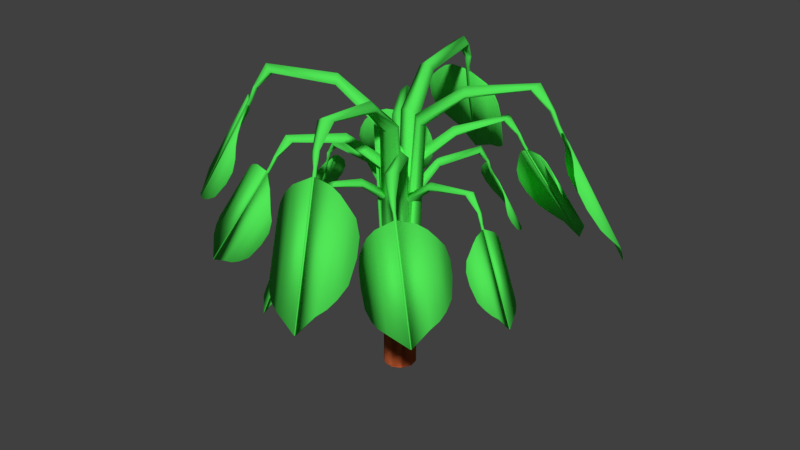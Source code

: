 # Source: Patate2.blend  (saved by Blender 2.77.0; exported with 4.5.12 LTS)
import bpy
from mathutils import Matrix  # noqa: F401  (used for matrix-valued properties, if any)

bpy.ops.wm.read_factory_settings(use_empty=True)
scene = bpy.context.scene
scene.name = 'Scene'

# ---- collections
col_collection_1 = bpy.data.collections.new('Collection 1'); scene.collection.children.link(col_collection_1)

# ---- materials (node trees are filled in below, after node groups)
mat_youngplant = bpy.data.materials.new('YoungPlant')
mat_youngplant.alpha_threshold = 0.0
mat_youngplant.use_transparent_shadow = False
mat_youngplant.diffuse_color = (0.08335, 0.8, 0.09632, 1.0)
mat_youngplant.roughness = 0.5
mat_earth = bpy.data.materials.new('Earth')
mat_earth.alpha_threshold = 0.0
mat_earth.use_transparent_shadow = False
mat_earth.diffuse_color = (0.8, 0.1955, 0.06353, 1.0)
mat_earth.specular_color = (1.0, 0.6376, 0.1236)
mat_earth.roughness = 0.5
mat_earth.specular_intensity = 0.2907

# ---- material node trees

# ---- world
world_world = bpy.data.worlds.new('World'); scene.world = world_world
world_world.color = (0.05088, 0.05088, 0.05088)
world_world.use_sun_shadow = False
world_world.sun_shadow_jitter_overblur = 0.0
world_world.cycles.sampling_method = 'MANUAL'

# ---- meshes
me_circle_010 = bpy.data.meshes.new('Circle.010')
me_circle_010.from_pydata([(0.3154, -0.02938, 0.6746), (0.3121, -0.02917, 0.6726), (0.4492, -0.08035, 0.4382), (0.4481, -0.08054, 0.4376), (0.3176, 0.01225, 0.6494), (0.3198, 0.01358, 0.6504), (0.4285, -0.02902, 0.4583), (0.4305, -0.02773, 0.4592), (0.3214, 0.02898, 0.6303), (0.3228, 0.03063, 0.6308), (0.4157, -0.006981, 0.4637), (0.4169, -0.00537, 0.4641), (0.324, 0.03932, 0.6086), (0.3249, 0.04056, 0.6088), (0.4008, 0.009976, 0.4724), (0.4017, 0.01125, 0.4727), (0.3249, 0.04653, 0.585), (0.3249, 0.04783, 0.5847), (0.3802, 0.02579, 0.4876), (0.3804, 0.0273, 0.4874), (0.3327, 0.04645, 0.5543), (0.3331, 0.04711, 0.5544), (0.3509, 0.03987, 0.5232), (0.3513, 0.04053, 0.5233), (0.3155, -0.03014, 0.6748), (0.3123, -0.03186, 0.6733), (0.4495, -0.08291, 0.4389), (0.4483, -0.08326, 0.4383), (0.3257, -0.07775, 0.6738), (0.3281, -0.07803, 0.6752), (0.4367, -0.1199, 0.4829), (0.4388, -0.1202, 0.4842), (0.3331, -0.1009, 0.6655), (0.3347, -0.1018, 0.6666), (0.4275, -0.138, 0.4992), (0.4289, -0.139, 0.5003), (0.3384, -0.1201, 0.6517), (0.3394, -0.1209, 0.6525), (0.4152, -0.1506, 0.5159), (0.4163, -0.1513, 0.5167), (0.3415, -0.1379, 0.6349), (0.3418, -0.1391, 0.6353), (0.3969, -0.1598, 0.5378), (0.3974, -0.1612, 0.5384), (0.3505, -0.1519, 0.608), (0.3511, -0.1523, 0.6084), (0.3688, -0.1588, 0.577), (0.3693, -0.1593, 0.5774), (0.299, -0.02068, 0.7141), (0.2948, -0.02955, 0.7165), (0.2906, -0.01751, 0.7125), (0.2968, -0.01401, 0.7127), (0.2898, -0.02525, 0.7129), (0.3077, -0.03105, 0.6882), (0.31, -0.02655, 0.6885), (0.3033, -0.03043, 0.6857), (0.303, -0.02555, 0.6844), (0.3071, -0.02315, 0.6862), (0.3235, -0.03739, 0.6595), (0.3258, -0.03289, 0.6598), (0.3192, -0.03678, 0.6569), (0.3188, -0.0319, 0.6557), (0.3229, -0.02949, 0.6574), (0.3486, -0.04699, 0.6156), (0.3509, -0.04249, 0.6159), (0.3443, -0.04637, 0.6131), (0.3439, -0.04149, 0.6118), (0.348, -0.03909, 0.6136), (0.4494, -0.08326, 0.4392), (0.4504, -0.08123, 0.4394), (0.4474, -0.08298, 0.4381), (0.4473, -0.08078, 0.4375), (0.4491, -0.07969, 0.4383), (0.01315, 0.0333, 0.1091), (-0.0276, 0.0228, 0.1091), (0.00893, -0.03467, 0.1091), (0.0276, -0.0228, 0.1091), (-0.00893, 0.03467, 0.1091), (-0.03573, 0.002221, 0.1091), (-0.01315, -0.0333, 0.1091), (0.03573, -0.002221, 0.1091), (0.01315, 0.0333, 0.2523), (-0.03573, 0.002221, 0.2523), (-0.01315, -0.0333, 0.2523), (0.00893, -0.03467, 0.2523), (0.03573, -0.002221, 0.2523), (-0.00893, 0.03467, 0.2523), (-0.0276, 0.0228, 0.2523), (0.0276, -0.0228, 0.2523), (0.03896, -0.02384, 0.6733), (0.0296, 0.0008615, 0.6815), (0.05012, 0.0139, 0.6655), (0.04531, -0.01981, 0.6684), (0.05199, -0.003856, 0.6635), (0.1256, -0.0184, 0.7523), (0.1284, -0.03656, 0.7383), (0.1279, -0.003332, 0.7333), (0.1292, -0.01744, 0.7283), (0.1291, -0.0319, 0.7324), (0.269, -0.01725, 0.7659), (0.2533, -0.0317, 0.7569), (0.2589, 0.001268, 0.7537), (0.2512, -0.0112, 0.7505), (0.2502, -0.02597, 0.7531), (0.1073, 0.2981, 0.6746), (0.106, 0.2949, 0.6726), (0.1179, 0.4409, 0.4382), (0.1172, 0.4399, 0.4376), (0.1459, 0.2824, 0.6494), (0.148, 0.2838, 0.6504), (0.1556, 0.4003, 0.4583), (0.1576, 0.4016, 0.4592), (0.1626, 0.2787, 0.6303), (0.1647, 0.2793, 0.6308), (0.1701, 0.3794, 0.4637), (0.1721, 0.3798, 0.4641), (0.1731, 0.2767, 0.6086), (0.1746, 0.2769, 0.6088), (0.1791, 0.3587, 0.4724), (0.1807, 0.359, 0.4727), (0.18, 0.2745, 0.585), (0.1812, 0.2739, 0.5847), (0.1847, 0.3333, 0.4876), (0.1862, 0.3329, 0.4874), (0.1832, 0.2815, 0.5543), (0.184, 0.2816, 0.5544), (0.185, 0.3008, 0.5232), (0.1858, 0.3009, 0.5233), (0.1066, 0.2985, 0.6748), (0.1037, 0.2963, 0.6733), (0.1157, 0.4422, 0.4389), (0.1149, 0.4413, 0.4383), (0.06784, 0.3279, 0.6738), (0.06857, 0.3302, 0.6752), (0.07675, 0.4463, 0.4829), (0.07737, 0.4483, 0.4842), (0.05002, 0.3444, 0.6655), (0.04984, 0.3463, 0.6666), (0.05644, 0.4457, 0.4992), (0.05615, 0.4474, 0.5003), (0.03486, 0.3574, 0.6517), (0.03455, 0.3586, 0.6525), (0.03989, 0.4399, 0.5159), (0.03965, 0.4412, 0.5167), (0.02007, 0.3678, 0.6349), (0.01905, 0.3685, 0.6353), (0.02373, 0.4273, 0.5378), (0.02269, 0.4282, 0.5384), (0.01121, 0.3819, 0.608), (0.01106, 0.3825, 0.6084), (0.01268, 0.4013, 0.577), (0.01253, 0.402, 0.5774), (0.1082, 0.2795, 0.7141), (0.09834, 0.2794, 0.7165), (0.1075, 0.2706, 0.7125), (0.1133, 0.2747, 0.7127), (0.1001, 0.2732, 0.7129), (0.1025, 0.2918, 0.6882), (0.1075, 0.292, 0.6885), (0.1012, 0.2876, 0.6857), (0.1054, 0.2852, 0.6844), (0.1094, 0.2879, 0.6862), (0.1034, 0.3088, 0.6595), (0.1085, 0.309, 0.6598), (0.1022, 0.3046, 0.6569), (0.1064, 0.3022, 0.6557), (0.1103, 0.3049, 0.6574), (0.1054, 0.3356, 0.6156), (0.1105, 0.3358, 0.6159), (0.1041, 0.3314, 0.6131), (0.1084, 0.329, 0.6118), (0.1123, 0.3317, 0.6136), (0.1153, 0.4423, 0.4392), (0.1176, 0.4423, 0.4394), (0.1148, 0.4404, 0.4381), (0.1167, 0.4393, 0.4375), (0.1184, 0.4405, 0.4383), (0.03573, -0.002221, 0.1091), (0.00893, -0.03467, 0.1091), (-0.03021, -0.01921, 0.1091), (-0.0276, 0.0228, 0.1091), (-0.00893, 0.03467, 0.1091), (0.03021, 0.01921, 0.1091), (0.0276, -0.0228, 0.1091), (-0.01315, -0.0333, 0.1091), (-0.03573, 0.002221, 0.1091), (0.01315, 0.0333, 0.1091), (0.03021, 0.01921, 0.2523), (0.03573, -0.002221, 0.2523), (-0.01315, -0.0333, 0.2523), (-0.03021, -0.01921, 0.2523), (-0.03573, 0.002221, 0.2523), (-0.0276, 0.0228, 0.2523), (0.01315, 0.0333, 0.2523), (0.0276, -0.0228, 0.2523), (0.00893, -0.03467, 0.2523), (-0.00893, 0.03467, 0.2523), (-0.005053, 0.0454, 0.6733), (0.01334, 0.02644, 0.6815), (0.03386, 0.03948, 0.6655), (0.001296, 0.04944, 0.6684), (0.01857, 0.04871, 0.6635), (0.03666, 0.1216, 0.7523), (0.02137, 0.1317, 0.7383), (0.05127, 0.1172, 0.7333), (0.03903, 0.1244, 0.7283), (0.02589, 0.1304, 0.7324), (0.09854, 0.2509, 0.7659), (0.0788, 0.2428, 0.7569), (0.111, 0.2339, 0.7537), (0.09645, 0.2322, 0.7505), (0.08267, 0.2376, 0.7531), (-0.1073, -0.2981, 0.6746), (-0.106, -0.2949, 0.6726), (-0.1179, -0.4409, 0.4382), (-0.1172, -0.4399, 0.4376), (-0.1459, -0.2824, 0.6494), (-0.148, -0.2838, 0.6504), (-0.1556, -0.4003, 0.4583), (-0.1576, -0.4016, 0.4592), (-0.1626, -0.2787, 0.6303), (-0.1647, -0.2793, 0.6308), (-0.1701, -0.3794, 0.4637), (-0.1721, -0.3798, 0.4641), (-0.1731, -0.2767, 0.6086), (-0.1746, -0.2769, 0.6088), (-0.1791, -0.3587, 0.4724), (-0.1807, -0.359, 0.4727), (-0.18, -0.2745, 0.585), (-0.1812, -0.2739, 0.5847), (-0.1847, -0.3333, 0.4876), (-0.1862, -0.3329, 0.4874), (-0.1832, -0.2815, 0.5543), (-0.184, -0.2816, 0.5544), (-0.185, -0.3008, 0.5232), (-0.1858, -0.3009, 0.5233), (-0.1066, -0.2985, 0.6748), (-0.1037, -0.2963, 0.6733), (-0.1157, -0.4422, 0.4389), (-0.1149, -0.4413, 0.4383), (-0.06784, -0.3279, 0.6738), (-0.06857, -0.3302, 0.6752), (-0.07675, -0.4463, 0.4829), (-0.07737, -0.4483, 0.4842), (-0.05002, -0.3444, 0.6655), (-0.04984, -0.3463, 0.6666), (-0.05644, -0.4457, 0.4992), (-0.05615, -0.4474, 0.5003), (-0.03486, -0.3574, 0.6517), (-0.03455, -0.3586, 0.6525), (-0.03989, -0.4399, 0.5159), (-0.03965, -0.4412, 0.5167), (-0.02007, -0.3678, 0.6349), (-0.01905, -0.3685, 0.6353), (-0.02373, -0.4273, 0.5378), (-0.02269, -0.4282, 0.5384), (-0.01121, -0.3819, 0.608), (-0.01106, -0.3825, 0.6084), (-0.01268, -0.4013, 0.577), (-0.01253, -0.402, 0.5774), (-0.1082, -0.2795, 0.7141), (-0.09834, -0.2794, 0.7165), (-0.1075, -0.2706, 0.7125), (-0.1133, -0.2747, 0.7127), (-0.1001, -0.2732, 0.7129), (-0.1025, -0.2918, 0.6882), (-0.1075, -0.292, 0.6885), (-0.1012, -0.2876, 0.6857), (-0.1054, -0.2852, 0.6844), (-0.1094, -0.2879, 0.6862), (-0.1034, -0.3088, 0.6595), (-0.1085, -0.309, 0.6598), (-0.1022, -0.3046, 0.6569), (-0.1064, -0.3022, 0.6557), (-0.1103, -0.3049, 0.6574), (-0.1054, -0.3356, 0.6156), (-0.1105, -0.3358, 0.6159), (-0.1041, -0.3314, 0.6131), (-0.1084, -0.329, 0.6118), (-0.1123, -0.3317, 0.6136), (-0.1153, -0.4423, 0.4392), (-0.1176, -0.4423, 0.4394), (-0.1148, -0.4404, 0.4381), (-0.1167, -0.4393, 0.4375), (-0.1184, -0.4405, 0.4383), (-0.03573, 0.002221, 0.1091), (-0.00893, 0.03467, 0.1091), (0.0276, -0.0228, 0.1091), (0.00893, -0.03467, 0.1091), (-0.0276, 0.0228, 0.1091), (0.01315, 0.0333, 0.1091), (0.03573, -0.002221, 0.1091), (-0.01315, -0.0333, 0.1091), (-0.03573, 0.002221, 0.2523), (0.01315, 0.0333, 0.2523), (0.03573, -0.002221, 0.2523), (0.0276, -0.0228, 0.2523), (-0.01315, -0.0333, 0.2523), (-0.0276, 0.0228, 0.2523), (-0.00893, 0.03467, 0.2523), (0.00893, -0.03467, 0.2523), (-0.01827, 0.02873, 0.2523), (0.01827, -0.02873, 0.2523), (0.005053, -0.0454, 0.6733), (-0.01334, -0.02644, 0.6815), (-0.03386, -0.03948, 0.6655), (-0.001296, -0.04944, 0.6684), (-0.01857, -0.04871, 0.6635), (-0.03666, -0.1216, 0.7523), (-0.02137, -0.1317, 0.7383), (-0.05127, -0.1172, 0.7333), (-0.03903, -0.1244, 0.7283), (-0.02589, -0.1304, 0.7324), (-0.09854, -0.2509, 0.7659), (-0.0788, -0.2428, 0.7569), (-0.111, -0.2339, 0.7537), (-0.09645, -0.2322, 0.7505), (-0.08267, -0.2376, 0.7531), (-0.3154, 0.02938, 0.6746), (-0.3121, 0.02917, 0.6726), (-0.4492, 0.08035, 0.4382), (-0.4481, 0.08054, 0.4376), (-0.3176, -0.01225, 0.6494), (-0.3198, -0.01358, 0.6504), (-0.4285, 0.02902, 0.4583), (-0.4305, 0.02773, 0.4592), (-0.3214, -0.02898, 0.6303), (-0.3228, -0.03063, 0.6308), (-0.4157, 0.006981, 0.4637), (-0.4169, 0.00537, 0.4641), (-0.324, -0.03932, 0.6086), (-0.3249, -0.04056, 0.6088), (-0.4008, -0.009976, 0.4724), (-0.4017, -0.01125, 0.4727), (-0.3249, -0.04653, 0.585), (-0.3249, -0.04783, 0.5847), (-0.3802, -0.02579, 0.4876), (-0.3804, -0.0273, 0.4874), (-0.3327, -0.04645, 0.5543), (-0.3331, -0.04711, 0.5544), (-0.3509, -0.03987, 0.5232), (-0.3513, -0.04053, 0.5233), (-0.3155, 0.03014, 0.6748), (-0.3123, 0.03186, 0.6733), (-0.4495, 0.08291, 0.4389), (-0.4483, 0.08326, 0.4383), (-0.3257, 0.07775, 0.6738), (-0.3281, 0.07803, 0.6752), (-0.4367, 0.1199, 0.4829), (-0.4388, 0.1202, 0.4842), (-0.3331, 0.1009, 0.6655), (-0.3347, 0.1018, 0.6666), (-0.4275, 0.138, 0.4992), (-0.4289, 0.139, 0.5003), (-0.3384, 0.1201, 0.6517), (-0.3394, 0.1209, 0.6525), (-0.4152, 0.1506, 0.5159), (-0.4163, 0.1513, 0.5167), (-0.3415, 0.1379, 0.6349), (-0.3418, 0.1391, 0.6353), (-0.3969, 0.1598, 0.5378), (-0.3974, 0.1612, 0.5384), (-0.3505, 0.1519, 0.608), (-0.3511, 0.1523, 0.6084), (-0.3688, 0.1588, 0.577), (-0.3693, 0.1593, 0.5774), (-0.299, 0.02068, 0.7141), (-0.2948, 0.02955, 0.7165), (-0.2906, 0.01751, 0.7125), (-0.2968, 0.01401, 0.7127), (-0.2898, 0.02525, 0.7129), (-0.3077, 0.03105, 0.6882), (-0.31, 0.02655, 0.6885), (-0.3033, 0.03043, 0.6857), (-0.303, 0.02555, 0.6844), (-0.3071, 0.02315, 0.6862), (-0.3235, 0.03739, 0.6595), (-0.3258, 0.03289, 0.6598), (-0.3192, 0.03678, 0.6569), (-0.3188, 0.0319, 0.6557), (-0.3229, 0.02949, 0.6574), (-0.3486, 0.04699, 0.6156), (-0.3509, 0.04249, 0.6159), (-0.3443, 0.04637, 0.6131), (-0.3439, 0.04149, 0.6118), (-0.348, 0.03909, 0.6136), (-0.4494, 0.08326, 0.4392), (-0.4504, 0.08123, 0.4394), (-0.4474, 0.08298, 0.4381), (-0.4473, 0.08078, 0.4375), (-0.4491, 0.07969, 0.4383), (-0.01315, -0.0333, 0.1091), (0.0276, -0.0228, 0.1091), (0.03021, 0.01921, 0.1091), (-0.00893, 0.03467, 0.1091), (-0.0276, 0.0228, 0.1091), (-0.03021, -0.01921, 0.1091), (0.00893, -0.03467, 0.1091), (0.03573, -0.002221, 0.1091), (0.01315, 0.0333, 0.1091), (-0.03573, 0.002221, 0.1091), (-0.03021, -0.01921, 0.2523), (-0.01315, -0.0333, 0.2523), (0.03573, -0.002221, 0.2523), (0.03021, 0.01921, 0.2523), (0.01315, 0.0333, 0.2523), (-0.00893, 0.03467, 0.2523), (-0.03573, 0.002221, 0.2523), (0.00893, -0.03467, 0.2523), (0.0276, -0.0228, 0.2523), (-0.0276, 0.0228, 0.2523), (0.01827, -0.02873, 0.2523), (-0.01827, 0.02873, 0.2523), (0.0, 2.98e-08, 0.2523), (-0.03896, 0.02384, 0.6733), (-0.0296, -0.0008614, 0.6815), (-0.05012, -0.0139, 0.6655), (-0.04531, 0.01981, 0.6684), (-0.05199, 0.003856, 0.6635), (-0.1256, 0.0184, 0.7523), (-0.1284, 0.03656, 0.7383), (-0.1279, 0.003332, 0.7333), (-0.1292, 0.01744, 0.7283), (-0.1291, 0.0319, 0.7324), (-0.269, 0.01725, 0.7659), (-0.2533, 0.0317, 0.7569), (-0.2589, -0.001268, 0.7537), (-0.2512, 0.0112, 0.7505), (-0.2502, 0.02597, 0.7531), (0.4019, 0.1952, 0.9066), (0.3977, 0.193, 0.9038), (0.6005, 0.2316, 0.5732), (0.5992, 0.2305, 0.5723), (0.3741, 0.2471, 0.8711), (0.3757, 0.2503, 0.8724), (0.5379, 0.2783, 0.6016), (0.5394, 0.2814, 0.6028), (0.3664, 0.27, 0.8442), (0.3668, 0.273, 0.8448), (0.5064, 0.2956, 0.6092), (0.5067, 0.2984, 0.6097), (0.362, 0.2844, 0.8135), (0.3621, 0.2865, 0.8139), (0.476, 0.3051, 0.6215), (0.4762, 0.3073, 0.6219), (0.3578, 0.2937, 0.7802), (0.3569, 0.2953, 0.7799), (0.4397, 0.3092, 0.6429), (0.4388, 0.3111, 0.6426), (0.3672, 0.2993, 0.737), (0.3673, 0.3004, 0.7371), (0.394, 0.3047, 0.6931), (0.3941, 0.3058, 0.6933), (0.4025, 0.1944, 0.9069), (0.3999, 0.19, 0.9049), (0.6027, 0.2287, 0.5742), (0.6015, 0.2274, 0.5734), (0.4497, 0.1444, 0.9054), (0.4527, 0.1458, 0.9074), (0.6143, 0.1747, 0.6363), (0.6171, 0.1759, 0.6381), (0.4754, 0.1219, 0.8938), (0.4781, 0.122, 0.8954), (0.6165, 0.1462, 0.6593), (0.6189, 0.146, 0.6608), (0.4959, 0.1026, 0.8744), (0.4977, 0.1024, 0.8755), (0.6108, 0.1221, 0.6828), (0.6128, 0.122, 0.684), (0.5127, 0.08344, 0.8506), (0.5139, 0.08212, 0.8512), (0.5956, 0.09752, 0.7137), (0.5971, 0.09621, 0.7146), (0.5338, 0.07314, 0.8127), (0.5348, 0.07303, 0.8133), (0.5609, 0.07813, 0.769), (0.5618, 0.07802, 0.7696), (0.3756, 0.1937, 0.9623), (0.3771, 0.1799, 0.9657), (0.3633, 0.1914, 0.9601), (0.3681, 0.2001, 0.9604), (0.368, 0.1815, 0.9606), (0.3937, 0.1876, 0.9259), (0.3932, 0.1947, 0.9263), (0.3881, 0.1851, 0.9223), (0.384, 0.1907, 0.9205), (0.3872, 0.1966, 0.9229), (0.4175, 0.1915, 0.8853), (0.417, 0.1986, 0.8857), (0.4118, 0.1891, 0.8817), (0.4078, 0.1947, 0.8799), (0.411, 0.2006, 0.8824), (0.4547, 0.1983, 0.8235), (0.4542, 0.2054, 0.8239), (0.4491, 0.1958, 0.8199), (0.445, 0.2014, 0.8181), (0.4482, 0.2073, 0.8205), (0.6028, 0.2282, 0.5747), (0.6026, 0.2315, 0.5749), (0.6003, 0.2271, 0.5731), (0.5984, 0.2297, 0.5723), (0.5999, 0.2323, 0.5734), (-0.008487, 0.04977, 0.1091), (-0.04996, 0.007309, 0.1091), (0.03612, -0.03528, 0.1091), (0.04996, -0.007309, 0.1091), (-0.03612, 0.03528, 0.1091), (-0.04471, -0.02345, 0.1091), (0.008487, -0.04977, 0.1091), (0.04471, 0.02345, 0.1091), (-0.008487, 0.04977, 0.3111), (-0.04471, -0.02345, 0.3111), (0.008487, -0.04977, 0.3111), (0.03612, -0.03528, 0.3111), (0.04471, 0.02345, 0.3111), (-0.03612, 0.03528, 0.3111), (-0.04996, 0.007309, 0.3111), (0.04996, -0.007309, 0.3111), (0.06442, -0.0002583, 0.9048), (0.03507, 0.02269, 0.9163), (0.05027, 0.05342, 0.8937), (0.06913, 0.009252, 0.8978), (0.06551, 0.03337, 0.8909), (0.1649, 0.06969, 1.016), (0.1815, 0.04978, 0.9964), (0.1567, 0.08953, 0.9895), (0.1685, 0.07344, 0.9823), (0.179, 0.05592, 0.9881), (0.337, 0.1759, 1.035), (0.3287, 0.147, 1.023), (0.3113, 0.1909, 1.018), (0.3111, 0.1702, 1.014), (0.3207, 0.1517, 1.017), (-0.08863, 0.4379, 0.9066), (-0.08784, 0.4332, 0.9038), (-0.1802, 0.6179, 0.5732), (-0.1803, 0.6162, 0.5723), (-0.03058, 0.4473, 0.8711), (-0.02905, 0.4505, 0.8724), (-0.1051, 0.5965, 0.6016), (-0.1036, 0.5995, 0.6028), (-0.00769, 0.455, 0.8442), (-0.005582, 0.4572, 0.8448), (-0.0723, 0.5819, 0.6092), (-0.07022, 0.5838, 0.6097), (0.006409, 0.4603, 0.8135), (0.008031, 0.4617, 0.8139), (-0.04628, 0.5635, 0.6215), (-0.04464, 0.565, 0.6219), (0.01639, 0.4626, 0.7802), (0.01822, 0.4628, 0.7799), (-0.02101, 0.5371, 0.6429), (-0.01893, 0.5375, 0.6426), (0.01511, 0.4735, 0.737), (0.01597, 0.4742, 0.7371), (0.003147, 0.4981, 0.6931), (0.004004, 0.4988, 0.6933), (-0.08971, 0.4379, 0.9069), (-0.09164, 0.4331, 0.9049), (-0.1839, 0.6178, 0.5742), (-0.1842, 0.6161, 0.5734), (-0.158, 0.4451, 0.9054), (-0.1588, 0.4483, 0.9074), (-0.2338, 0.5943, 0.6363), (-0.2346, 0.5972, 0.6381), (-0.1915, 0.4519, 0.8938), (-0.1931, 0.454, 0.8954), (-0.2579, 0.5787, 0.6593), (-0.2595, 0.5806, 0.6608), (-0.2193, 0.4565, 0.8744), (-0.2206, 0.4577, 0.8755), (-0.2736, 0.5596, 0.6828), (-0.2748, 0.5611, 0.684), (-0.2447, 0.4582, 0.8506), (-0.2465, 0.4583, 0.8512), (-0.2838, 0.5326, 0.7137), (-0.2858, 0.533, 0.7146), (-0.2657, 0.4687, 0.8127), (-0.2664, 0.4694, 0.8133), (-0.2782, 0.4932, 0.769), (-0.2789, 0.4939, 0.7696), (-0.07396, 0.4161, 0.9623), (-0.08576, 0.4089, 0.9657), (-0.06826, 0.4049, 0.9601), (-0.06428, 0.4141, 0.9604), (-0.079, 0.4026, 0.9606), (-0.08981, 0.4268, 0.9259), (-0.08384, 0.4307, 0.9263), (-0.08829, 0.4208, 0.9223), (-0.08139, 0.421, 0.9205), (-0.07864, 0.4271, 0.9229), (-0.1011, 0.4481, 0.8853), (-0.09512, 0.452, 0.8857), (-0.09957, 0.4421, 0.8817), (-0.09267, 0.4422, 0.8799), (-0.08992, 0.4484, 0.8824), (-0.1183, 0.4818, 0.8235), (-0.1123, 0.4857, 0.8239), (-0.1168, 0.4758, 0.8199), (-0.1099, 0.476, 0.8181), (-0.1071, 0.4821, 0.8205), (-0.1843, 0.6177, 0.5747), (-0.1816, 0.6194, 0.5749), (-0.1836, 0.615, 0.5731), (-0.1805, 0.6151, 0.5723), (-0.1793, 0.6178, 0.5734), (0.04471, 0.02345, 0.1091), (0.03612, -0.03528, 0.1091), (-0.02239, -0.04526, 0.1091), (-0.04996, 0.007309, 0.1091), (-0.03612, 0.03528, 0.1091), (0.02239, 0.04526, 0.1091), (0.04996, -0.007309, 0.1091), (0.008487, -0.04977, 0.1091), (-0.04471, -0.02345, 0.1091), (-0.008487, 0.04977, 0.1091), (0.02239, 0.04526, 0.3111), (0.04471, 0.02345, 0.3111), (0.008487, -0.04977, 0.3111), (-0.02239, -0.04526, 0.3111), (-0.04471, -0.02345, 0.3111), (-0.04996, 0.007309, 0.3111), (-0.008487, 0.04977, 0.3111), (0.04996, -0.007309, 0.3111), (0.03612, -0.03528, 0.3111), (-0.03612, 0.03528, 0.3111), (-0.03929, 0.05105, 0.9048), (-0.003244, 0.04164, 0.9163), (0.01196, 0.07237, 0.8937), (-0.03459, 0.06056, 0.8978), (-0.01323, 0.07232, 0.8909), (-0.04469, 0.1734, 1.016), (-0.07057, 0.1745, 0.9964), (-0.02391, 0.1789, 0.9895), (-0.04387, 0.1785, 0.9823), (-0.06414, 0.1762, 0.9881), (-0.06464, 0.3746, 1.035), (-0.08255, 0.3505, 1.023), (-0.03716, 0.3633, 1.018), (-0.05348, 0.3505, 1.014), (-0.07405, 0.347, 1.017), (0.08863, -0.4379, 0.9066), (0.08784, -0.4332, 0.9038), (0.1802, -0.6179, 0.5732), (0.1803, -0.6162, 0.5723), (0.03058, -0.4473, 0.8711), (0.02905, -0.4505, 0.8724), (0.1051, -0.5965, 0.6016), (0.1036, -0.5995, 0.6028), (0.00769, -0.455, 0.8442), (0.005582, -0.4572, 0.8448), (0.0723, -0.5819, 0.6092), (0.07022, -0.5838, 0.6097), (-0.006409, -0.4603, 0.8135), (-0.008031, -0.4617, 0.8139), (0.04628, -0.5635, 0.6215), (0.04464, -0.565, 0.6219), (-0.01639, -0.4626, 0.7802), (-0.01822, -0.4628, 0.7799), (0.02101, -0.5371, 0.6429), (0.01893, -0.5375, 0.6426), (-0.01511, -0.4735, 0.737), (-0.01597, -0.4742, 0.7371), (-0.003147, -0.4981, 0.6931), (-0.004004, -0.4988, 0.6933), (0.08971, -0.4379, 0.9069), (0.09164, -0.4331, 0.9049), (0.1839, -0.6178, 0.5742), (0.1842, -0.6161, 0.5734), (0.158, -0.4451, 0.9054), (0.1588, -0.4483, 0.9074), (0.2338, -0.5943, 0.6363), (0.2346, -0.5972, 0.6381), (0.1915, -0.4519, 0.8938), (0.1931, -0.454, 0.8954), (0.2579, -0.5787, 0.6593), (0.2595, -0.5806, 0.6608), (0.2193, -0.4565, 0.8744), (0.2206, -0.4577, 0.8755), (0.2736, -0.5596, 0.6828), (0.2748, -0.5611, 0.684), (0.2447, -0.4582, 0.8506), (0.2465, -0.4583, 0.8512), (0.2838, -0.5326, 0.7137), (0.2858, -0.533, 0.7146), (0.2657, -0.4687, 0.8127), (0.2664, -0.4694, 0.8133), (0.2782, -0.4932, 0.769), (0.2789, -0.4939, 0.7696), (0.07396, -0.4161, 0.9623), (0.08576, -0.4089, 0.9657), (0.06826, -0.4049, 0.9601), (0.06428, -0.4141, 0.9604), (0.079, -0.4026, 0.9606), (0.08981, -0.4268, 0.9259), (0.08384, -0.4307, 0.9263), (0.08829, -0.4208, 0.9223), (0.08139, -0.421, 0.9205), (0.07864, -0.4271, 0.9229), (0.1011, -0.4481, 0.8853), (0.09512, -0.452, 0.8857), (0.09957, -0.4421, 0.8817), (0.09267, -0.4422, 0.8799), (0.08992, -0.4484, 0.8824), (0.1183, -0.4818, 0.8235), (0.1123, -0.4857, 0.8239), (0.1168, -0.4758, 0.8199), (0.1099, -0.476, 0.8181), (0.1071, -0.4821, 0.8205), (0.1843, -0.6177, 0.5747), (0.1816, -0.6194, 0.5749), (0.1836, -0.615, 0.5731), (0.1805, -0.6151, 0.5723), (0.1793, -0.6178, 0.5734), (-0.04471, -0.02345, 0.1091), (-0.03612, 0.03528, 0.1091), (0.04996, -0.007309, 0.1091), (0.03612, -0.03528, 0.1091), (-0.04996, 0.007309, 0.1091), (-0.008487, 0.04977, 0.1091), (0.04471, 0.02345, 0.1091), (0.008487, -0.04977, 0.1091), (-0.04471, -0.02345, 0.3111), (-0.008487, 0.04977, 0.3111), (0.04471, 0.02345, 0.3111), (0.04996, -0.007309, 0.3111), (0.008487, -0.04977, 0.3111), (-0.04996, 0.007309, 0.3111), (-0.03612, 0.03528, 0.3111), (0.03612, -0.03528, 0.3111), (-0.04304, 0.02129, 0.3111), (0.04304, -0.02129, 0.3111), (0.03929, -0.05105, 0.9048), (0.003244, -0.04164, 0.9163), (-0.01196, -0.07237, 0.8937), (0.03459, -0.06056, 0.8978), (0.01323, -0.07232, 0.8909), (0.04469, -0.1734, 1.016), (0.07057, -0.1745, 0.9964), (0.02391, -0.1789, 0.9895), (0.04387, -0.1785, 0.9823), (0.06414, -0.1762, 0.9881), (0.06464, -0.3746, 1.035), (0.08255, -0.3505, 1.023), (0.03716, -0.3633, 1.018), (0.05348, -0.3505, 1.014), (0.07405, -0.347, 1.017), (-0.4019, -0.1952, 0.9066), (-0.3977, -0.193, 0.9038), (-0.6005, -0.2316, 0.5732), (-0.5992, -0.2305, 0.5723), (-0.3741, -0.2471, 0.8711), (-0.3757, -0.2503, 0.8724), (-0.5379, -0.2783, 0.6016), (-0.5394, -0.2814, 0.6028), (-0.3664, -0.27, 0.8442), (-0.3668, -0.273, 0.8448), (-0.5064, -0.2956, 0.6092), (-0.5067, -0.2984, 0.6097), (-0.362, -0.2844, 0.8135), (-0.3621, -0.2865, 0.8139), (-0.476, -0.3051, 0.6215), (-0.4762, -0.3073, 0.6219), (-0.3578, -0.2937, 0.7802), (-0.3569, -0.2953, 0.7799), (-0.4397, -0.3092, 0.6429), (-0.4388, -0.3111, 0.6426), (-0.3672, -0.2993, 0.737), (-0.3673, -0.3004, 0.7371), (-0.394, -0.3047, 0.6931), (-0.3941, -0.3058, 0.6933), (-0.4025, -0.1944, 0.9069), (-0.3999, -0.19, 0.9049), (-0.6027, -0.2287, 0.5742), (-0.6015, -0.2274, 0.5734), (-0.4497, -0.1444, 0.9054), (-0.4527, -0.1458, 0.9074), (-0.6143, -0.1747, 0.6363), (-0.6171, -0.1759, 0.6381), (-0.4754, -0.1219, 0.8938), (-0.4781, -0.122, 0.8954), (-0.6165, -0.1462, 0.6593), (-0.6189, -0.146, 0.6608), (-0.4959, -0.1026, 0.8744), (-0.4977, -0.1024, 0.8755), (-0.6108, -0.1221, 0.6828), (-0.6128, -0.122, 0.684), (-0.5127, -0.08344, 0.8506), (-0.5139, -0.08212, 0.8512), (-0.5956, -0.09752, 0.7137), (-0.5971, -0.09621, 0.7146), (-0.5338, -0.07314, 0.8127), (-0.5348, -0.07303, 0.8133), (-0.5609, -0.07813, 0.769), (-0.5618, -0.07802, 0.7696), (-0.3756, -0.1937, 0.9623), (-0.3771, -0.1799, 0.9657), (-0.3633, -0.1914, 0.9601), (-0.3681, -0.2001, 0.9604), (-0.368, -0.1815, 0.9606), (-0.3937, -0.1876, 0.9259), (-0.3932, -0.1947, 0.9263), (-0.3881, -0.1851, 0.9223), (-0.384, -0.1907, 0.9205), (-0.3872, -0.1966, 0.9229), (-0.4175, -0.1915, 0.8853), (-0.417, -0.1986, 0.8857), (-0.4118, -0.1891, 0.8817), (-0.4078, -0.1947, 0.8799), (-0.411, -0.2006, 0.8824), (-0.4547, -0.1983, 0.8235), (-0.4542, -0.2054, 0.8239), (-0.4491, -0.1958, 0.8199), (-0.445, -0.2014, 0.8181), (-0.4482, -0.2073, 0.8205), (-0.6028, -0.2282, 0.5747), (-0.6026, -0.2315, 0.5749), (-0.6003, -0.2271, 0.5731), (-0.5984, -0.2297, 0.5723), (-0.5999, -0.2323, 0.5734), (0.008487, -0.04977, 0.1091), (0.04996, -0.007309, 0.1091), (0.02239, 0.04526, 0.1091), (-0.03612, 0.03528, 0.1091), (-0.04996, 0.007309, 0.1091), (-0.02239, -0.04526, 0.1091), (0.03612, -0.03528, 0.1091), (0.04471, 0.02345, 0.1091), (-0.008487, 0.04977, 0.1091), (-0.04471, -0.02345, 0.1091), (-0.02239, -0.04526, 0.3111), (0.008487, -0.04977, 0.3111), (0.04471, 0.02345, 0.3111), (0.02239, 0.04526, 0.3111), (-0.008487, 0.04977, 0.3111), (-0.03612, 0.03528, 0.3111), (-0.04471, -0.02345, 0.3111), (0.03612, -0.03528, 0.3111), (0.04996, -0.007309, 0.3111), (-0.04996, 0.007309, 0.3111), (0.04304, -0.02129, 0.3111), (-0.04304, 0.02129, 0.3111), (0.0, 2.98e-08, 0.3111), (-0.06442, 0.0002584, 0.9048), (-0.03507, -0.02269, 0.9163), (-0.05027, -0.05342, 0.8937), (-0.06913, -0.009252, 0.8978), (-0.06551, -0.03337, 0.8909), (-0.1649, -0.06969, 1.016), (-0.1815, -0.04978, 0.9964), (-0.1567, -0.08953, 0.9895), (-0.1685, -0.07344, 0.9823), (-0.179, -0.05592, 0.9881), (-0.337, -0.1759, 1.035), (-0.3287, -0.147, 1.023), (-0.3113, -0.1909, 1.018), (-0.3111, -0.1702, 1.014), (-0.3207, -0.1517, 1.017), (0.2294, 0.2961, 0.7776), (0.227, 0.2928, 0.7753), (0.3651, 0.3972, 0.4982), (0.3645, 0.3959, 0.4974), (0.1892, 0.3247, 0.7478), (0.1893, 0.3277, 0.749), (0.3007, 0.4091, 0.5219), (0.3007, 0.4119, 0.523), (0.1749, 0.339, 0.7253), (0.1741, 0.3414, 0.7258), (0.2706, 0.4103, 0.5283), (0.2698, 0.4125, 0.5288), (0.1663, 0.3482, 0.6996), (0.1656, 0.3498, 0.6999), (0.2442, 0.4062, 0.5386), (0.2436, 0.4079, 0.539), (0.1596, 0.3537, 0.6717), (0.1583, 0.3545, 0.6714), (0.2154, 0.3957, 0.5565), (0.214, 0.3968, 0.5563), (0.1646, 0.3614, 0.6354), (0.1643, 0.3622, 0.6355), (0.1828, 0.3754, 0.5987), (0.1824, 0.3762, 0.5988), (0.2302, 0.2956, 0.7778), (0.2299, 0.2914, 0.7761), (0.3678, 0.3958, 0.499), (0.3674, 0.3945, 0.4983), (0.2842, 0.2757, 0.7766), (0.2859, 0.2778, 0.7783), (0.3965, 0.3596, 0.551), (0.3982, 0.3615, 0.5526), (0.3119, 0.2683, 0.7669), (0.3138, 0.2693, 0.7682), (0.4088, 0.339, 0.5703), (0.4107, 0.3398, 0.5715), (0.3344, 0.2614, 0.7506), (0.3359, 0.2619, 0.7515), (0.4136, 0.3188, 0.59), (0.4151, 0.3194, 0.591), (0.3542, 0.2533, 0.7307), (0.3556, 0.2527, 0.7312), (0.4112, 0.2946, 0.6159), (0.4128, 0.2942, 0.6166), (0.3739, 0.2534, 0.6989), (0.3746, 0.2536, 0.6994), (0.3924, 0.2672, 0.6623), (0.3931, 0.2675, 0.6628), (0.2102, 0.2852, 0.8243), (0.2164, 0.2753, 0.8271), (0.2018, 0.2788, 0.8224), (0.2022, 0.2872, 0.8227), (0.209, 0.2731, 0.8229), (0.2261, 0.2873, 0.7938), (0.2231, 0.2924, 0.7941), (0.2227, 0.2833, 0.7908), (0.2176, 0.286, 0.7892), (0.2178, 0.2917, 0.7913), (0.2425, 0.2991, 0.7597), (0.2395, 0.3042, 0.7601), (0.2391, 0.2951, 0.7568), (0.234, 0.2978, 0.7552), (0.2342, 0.3034, 0.7573), (0.268, 0.318, 0.7079), (0.2649, 0.3231, 0.7082), (0.2646, 0.314, 0.7049), (0.2595, 0.3168, 0.7034), (0.2597, 0.3224, 0.7055), (0.3681, 0.3956, 0.4994), (0.3667, 0.3979, 0.4995), (0.3666, 0.3938, 0.498), (0.3643, 0.395, 0.4974), (0.3643, 0.3975, 0.4983), (-0.02488, 0.03424, 0.1091), (-0.04025, -0.01308, 0.1091), (0.04025, -0.01308, 0.1091), (0.04025, 0.01308, 0.1091), (-0.04025, 0.01308, 0.1091), (-0.02488, -0.03424, 0.1091), (0.02488, -0.03424, 0.1091), (0.02488, 0.03424, 0.1091), (-0.02488, 0.03424, 0.2784), (-0.02488, -0.03424, 0.2784), (0.02488, -0.03424, 0.2784), (0.04025, -0.01308, 0.2784), (0.02488, 0.03424, 0.2784), (-0.04025, 0.01308, 0.2784), (-0.04025, -0.01308, 0.2784), (0.04025, 0.01308, 0.2784), (0.0485, 0.02375, 0.7761), (0.01792, 0.03008, 0.7857), (0.01792, 0.05882, 0.7668), (0.0485, 0.03265, 0.7702), (0.03682, 0.04942, 0.7645), (0.09803, 0.1137, 0.8695), (0.1179, 0.1049, 0.8529), (0.08445, 0.1255, 0.8471), (0.09932, 0.1178, 0.8411), (0.1137, 0.1085, 0.8459), (0.1878, 0.2574, 0.8856), (0.1923, 0.2326, 0.8749), (0.1629, 0.2591, 0.8711), (0.1705, 0.2435, 0.8673), (0.1846, 0.2332, 0.8704), (-0.2294, 0.2961, 0.7776), (-0.227, 0.2928, 0.7753), (-0.3651, 0.3972, 0.4982), (-0.3645, 0.3959, 0.4974), (-0.1892, 0.3247, 0.7478), (-0.1893, 0.3277, 0.749), (-0.3007, 0.4091, 0.5219), (-0.3007, 0.4119, 0.523), (-0.1749, 0.339, 0.7253), (-0.1741, 0.3414, 0.7258), (-0.2706, 0.4103, 0.5283), (-0.2698, 0.4125, 0.5288), (-0.1663, 0.3482, 0.6996), (-0.1656, 0.3498, 0.6999), (-0.2442, 0.4062, 0.5386), (-0.2436, 0.4079, 0.539), (-0.1596, 0.3537, 0.6717), (-0.1583, 0.3545, 0.6714), (-0.2154, 0.3957, 0.5565), (-0.214, 0.3968, 0.5563), (-0.1646, 0.3614, 0.6354), (-0.1643, 0.3622, 0.6355), (-0.1828, 0.3754, 0.5987), (-0.1824, 0.3762, 0.5988), (-0.2302, 0.2956, 0.7778), (-0.2299, 0.2914, 0.7761), (-0.3678, 0.3958, 0.499), (-0.3674, 0.3945, 0.4983), (-0.2842, 0.2757, 0.7766), (-0.2859, 0.2778, 0.7783), (-0.3965, 0.3596, 0.551), (-0.3982, 0.3615, 0.5526), (-0.3119, 0.2683, 0.7669), (-0.3138, 0.2693, 0.7682), (-0.4088, 0.339, 0.5703), (-0.4107, 0.3398, 0.5715), (-0.3344, 0.2614, 0.7506), (-0.3359, 0.2619, 0.7515), (-0.4136, 0.3188, 0.59), (-0.4151, 0.3194, 0.591), (-0.3542, 0.2533, 0.7307), (-0.3556, 0.2527, 0.7312), (-0.4112, 0.2946, 0.6159), (-0.4128, 0.2942, 0.6166), (-0.3739, 0.2534, 0.6989), (-0.3746, 0.2536, 0.6994), (-0.3924, 0.2672, 0.6623), (-0.3931, 0.2675, 0.6628), (-0.2102, 0.2852, 0.8243), (-0.2164, 0.2753, 0.8271), (-0.2018, 0.2788, 0.8224), (-0.2022, 0.2872, 0.8227), (-0.209, 0.2731, 0.8229), (-0.2261, 0.2873, 0.7938), (-0.2231, 0.2924, 0.7941), (-0.2227, 0.2833, 0.7908), (-0.2176, 0.286, 0.7892), (-0.2178, 0.2917, 0.7913), (-0.2425, 0.2991, 0.7597), (-0.2395, 0.3042, 0.7601), (-0.2391, 0.2951, 0.7568), (-0.234, 0.2978, 0.7552), (-0.2342, 0.3034, 0.7573), (-0.268, 0.318, 0.7079), (-0.2649, 0.3231, 0.7082), (-0.2646, 0.314, 0.7049), (-0.2595, 0.3168, 0.7034), (-0.2597, 0.3224, 0.7055), (-0.3681, 0.3956, 0.4994), (-0.3667, 0.3979, 0.4995), (-0.3666, 0.3938, 0.498), (-0.3643, 0.395, 0.4974), (-0.3643, 0.3975, 0.4983), (0.02488, 0.03424, 0.1091), (0.04025, -0.01308, 0.1091), (0.0, -0.04232, 0.1091), (-0.04025, -0.01308, 0.1091), (-0.04025, 0.01308, 0.1091), (0.0, 0.04232, 0.1091), (0.04025, 0.01308, 0.1091), (0.02488, -0.03424, 0.1091), (-0.02488, -0.03424, 0.1091), (-0.02488, 0.03424, 0.1091), (0.0, 0.04232, 0.2784), (0.02488, 0.03424, 0.2784), (0.02488, -0.03424, 0.2784), (0.0, -0.04232, 0.2784), (-0.02488, -0.03424, 0.2784), (-0.04025, -0.01308, 0.2784), (-0.02488, 0.03424, 0.2784), (0.04025, 0.01308, 0.2784), (0.04025, -0.01308, 0.2784), (-0.04025, 0.01308, 0.2784), (-0.0485, 0.02375, 0.7761), (-0.01792, 0.03008, 0.7857), (-0.01792, 0.05882, 0.7668), (-0.0485, 0.03265, 0.7702), (-0.03682, 0.04942, 0.7645), (-0.09803, 0.1137, 0.8695), (-0.1179, 0.1049, 0.8529), (-0.08445, 0.1255, 0.8471), (-0.09932, 0.1178, 0.8411), (-0.1137, 0.1085, 0.8459), (-0.1878, 0.2574, 0.8856), (-0.1923, 0.2326, 0.8749), (-0.1629, 0.2591, 0.8711), (-0.1705, 0.2435, 0.8673), (-0.1846, 0.2332, 0.8704), (0.2294, -0.2961, 0.7776), (0.227, -0.2928, 0.7753), (0.3651, -0.3972, 0.4982), (0.3645, -0.3959, 0.4974), (0.1892, -0.3247, 0.7478), (0.1893, -0.3277, 0.749), (0.3007, -0.4091, 0.5219), (0.3007, -0.4119, 0.523), (0.1749, -0.339, 0.7253), (0.1741, -0.3414, 0.7258), (0.2706, -0.4103, 0.5283), (0.2698, -0.4125, 0.5288), (0.1663, -0.3482, 0.6996), (0.1656, -0.3498, 0.6999), (0.2442, -0.4062, 0.5386), (0.2436, -0.4079, 0.539), (0.1596, -0.3537, 0.6717), (0.1583, -0.3545, 0.6714), (0.2154, -0.3957, 0.5565), (0.214, -0.3968, 0.5563), (0.1646, -0.3614, 0.6354), (0.1643, -0.3622, 0.6355), (0.1828, -0.3754, 0.5987), (0.1824, -0.3762, 0.5988), (0.2302, -0.2956, 0.7778), (0.2299, -0.2914, 0.7761), (0.3678, -0.3958, 0.499), (0.3674, -0.3945, 0.4983), (0.2842, -0.2757, 0.7766), (0.2859, -0.2778, 0.7783), (0.3965, -0.3596, 0.551), (0.3982, -0.3615, 0.5526), (0.3119, -0.2683, 0.7669), (0.3138, -0.2693, 0.7682), (0.4088, -0.339, 0.5703), (0.4107, -0.3398, 0.5715), (0.3344, -0.2614, 0.7506), (0.3359, -0.2619, 0.7515), (0.4136, -0.3188, 0.59), (0.4151, -0.3194, 0.591), (0.3542, -0.2533, 0.7307), (0.3556, -0.2527, 0.7312), (0.4112, -0.2946, 0.6159), (0.4128, -0.2942, 0.6166), (0.3739, -0.2534, 0.6989), (0.3746, -0.2536, 0.6994), (0.3924, -0.2672, 0.6623), (0.3931, -0.2675, 0.6628), (0.2102, -0.2852, 0.8243), (0.2164, -0.2753, 0.8271), (0.2018, -0.2788, 0.8224), (0.2022, -0.2872, 0.8227), (0.209, -0.2731, 0.8229), (0.2261, -0.2873, 0.7938), (0.2231, -0.2924, 0.7941), (0.2227, -0.2833, 0.7908), (0.2176, -0.286, 0.7892), (0.2178, -0.2917, 0.7913), (0.2425, -0.2991, 0.7597), (0.2395, -0.3042, 0.7601), (0.2391, -0.2951, 0.7568), (0.234, -0.2978, 0.7552), (0.2342, -0.3034, 0.7573), (0.268, -0.318, 0.7079), (0.2649, -0.3231, 0.7082), (0.2646, -0.314, 0.7049), (0.2595, -0.3168, 0.7034), (0.2597, -0.3224, 0.7055), (0.3681, -0.3956, 0.4994), (0.3667, -0.3979, 0.4995), (0.3666, -0.3938, 0.498), (0.3643, -0.395, 0.4974), (0.3643, -0.3975, 0.4983), (-0.02488, -0.03424, 0.1091), (-0.04025, 0.01308, 0.1091), (0.04025, 0.01308, 0.1091), (0.04025, -0.01308, 0.1091), (-0.04025, -0.01308, 0.1091), (-0.02488, 0.03424, 0.1091), (0.02488, 0.03424, 0.1091), (0.02488, -0.03424, 0.1091), (-0.02488, -0.03424, 0.2784), (-0.02488, 0.03424, 0.2784), (0.02488, 0.03424, 0.2784), (0.04025, 0.01308, 0.2784), (0.02488, -0.03424, 0.2784), (-0.04025, -0.01308, 0.2784), (-0.04025, 0.01308, 0.2784), (0.04025, -0.01308, 0.2784), (-0.04025, 2.98e-08, 0.2784), (0.04025, 2.98e-08, 0.2784), (0.0485, -0.02375, 0.7761), (0.01792, -0.03008, 0.7857), (0.01792, -0.05882, 0.7668), (0.0485, -0.03265, 0.7702), (0.03682, -0.04942, 0.7645), (0.09803, -0.1137, 0.8695), (0.1179, -0.1049, 0.8529), (0.08445, -0.1255, 0.8471), (0.09932, -0.1178, 0.8411), (0.1137, -0.1085, 0.8459), (0.1878, -0.2574, 0.8856), (0.1923, -0.2326, 0.8749), (0.1629, -0.2591, 0.8711), (0.1705, -0.2435, 0.8673), (0.1846, -0.2332, 0.8704), (-0.2294, -0.2961, 0.7776), (-0.227, -0.2928, 0.7753), (-0.3651, -0.3972, 0.4982), (-0.3645, -0.3959, 0.4974), (-0.1892, -0.3247, 0.7478), (-0.1893, -0.3277, 0.749), (-0.3007, -0.4091, 0.5219), (-0.3007, -0.4119, 0.523), (-0.1749, -0.339, 0.7253), (-0.1741, -0.3414, 0.7258), (-0.2706, -0.4103, 0.5283), (-0.2698, -0.4125, 0.5288), (-0.1663, -0.3482, 0.6996), (-0.1656, -0.3498, 0.6999), (-0.2442, -0.4062, 0.5386), (-0.2436, -0.4079, 0.539), (-0.1596, -0.3537, 0.6717), (-0.1583, -0.3545, 0.6714), (-0.2154, -0.3957, 0.5565), (-0.214, -0.3968, 0.5563), (-0.1646, -0.3614, 0.6354), (-0.1643, -0.3622, 0.6355), (-0.1828, -0.3754, 0.5987), (-0.1824, -0.3762, 0.5988), (-0.2302, -0.2956, 0.7778), (-0.2299, -0.2914, 0.7761), (-0.3678, -0.3958, 0.499), (-0.3674, -0.3945, 0.4983), (-0.2842, -0.2757, 0.7766), (-0.2859, -0.2778, 0.7783), (-0.3965, -0.3596, 0.551), (-0.3982, -0.3615, 0.5526), (-0.3119, -0.2683, 0.7669), (-0.3138, -0.2693, 0.7682), (-0.4088, -0.339, 0.5703), (-0.4107, -0.3398, 0.5715), (-0.3344, -0.2614, 0.7506), (-0.3359, -0.2619, 0.7515), (-0.4136, -0.3188, 0.59), (-0.4151, -0.3194, 0.591), (-0.3542, -0.2533, 0.7307), (-0.3556, -0.2527, 0.7312), (-0.4112, -0.2946, 0.6159), (-0.4128, -0.2942, 0.6166), (-0.3739, -0.2534, 0.6989), (-0.3746, -0.2536, 0.6994), (-0.3924, -0.2672, 0.6623), (-0.3931, -0.2675, 0.6628), (-0.2102, -0.2852, 0.8243), (-0.2164, -0.2753, 0.8271), (-0.2018, -0.2788, 0.8224), (-0.2022, -0.2872, 0.8227), (-0.209, -0.2731, 0.8229), (-0.2261, -0.2873, 0.7938), (-0.2231, -0.2924, 0.7941), (-0.2227, -0.2833, 0.7908), (-0.2176, -0.286, 0.7892), (-0.2178, -0.2917, 0.7913), (-0.2425, -0.2991, 0.7597), (-0.2395, -0.3042, 0.7601), (-0.2391, -0.2951, 0.7568), (-0.234, -0.2978, 0.7552), (-0.2342, -0.3034, 0.7573), (-0.268, -0.318, 0.7079), (-0.2649, -0.3231, 0.7082), (-0.2646, -0.314, 0.7049), (-0.2595, -0.3168, 0.7034), (-0.2597, -0.3224, 0.7055), (-0.3681, -0.3956, 0.4994), (-0.3667, -0.3979, 0.4995), (-0.3666, -0.3938, 0.498), (-0.3643, -0.395, 0.4974), (-0.3643, -0.3975, 0.4983), (0.02488, -0.03424, 0.1091), (0.04025, 0.01308, 0.1091), (0.0, 0.04232, 0.1091), (-0.04025, 0.01308, 0.1091), (-0.04025, -0.01308, 0.1091), (0.0, -0.04232, 0.1091), (0.04025, -0.01308, 0.1091), (0.02488, 0.03424, 0.1091), (-0.02488, 0.03424, 0.1091), (-0.02488, -0.03424, 0.1091), (0.0, -0.04232, 0.2784), (0.02488, -0.03424, 0.2784), (0.02488, 0.03424, 0.2784), (0.0, 0.04232, 0.2784), (-0.02488, 0.03424, 0.2784), (-0.04025, 0.01308, 0.2784), (-0.02488, -0.03424, 0.2784), (0.04025, -0.01308, 0.2784), (0.04025, 0.01308, 0.2784), (-0.04025, -0.01308, 0.2784), (0.04025, 2.98e-08, 0.2784), (-0.04025, 2.98e-08, 0.2784), (0.0, 2.98e-08, 0.2784), (-0.0485, -0.02375, 0.7761), (-0.01792, -0.03008, 0.7857), (-0.01792, -0.05882, 0.7668), (-0.0485, -0.03265, 0.7702), (-0.03682, -0.04942, 0.7645), (-0.09803, -0.1137, 0.8695), (-0.1179, -0.1049, 0.8529), (-0.08445, -0.1255, 0.8471), (-0.09932, -0.1178, 0.8411), (-0.1137, -0.1085, 0.8459), (-0.1878, -0.2574, 0.8856), (-0.1923, -0.2326, 0.8749), (-0.1629, -0.2591, 0.8711), (-0.1705, -0.2435, 0.8673), (-0.1846, -0.2332, 0.8704)], [], [(0, 2, 3, 1), (7, 5, 9, 11), (1, 3, 6, 4), (0, 1, 4, 5), (2, 0, 5, 7), (3, 2, 7, 6), (10, 11, 15, 14), (6, 7, 11, 10), (4, 6, 10, 8), (5, 4, 8, 9), (12, 14, 18, 16), (8, 10, 14, 12), (9, 8, 12, 13), (11, 9, 13, 15), (19, 17, 21, 23), (13, 12, 16, 17), (15, 13, 17, 19), (14, 15, 19, 18), (21, 20, 22, 23), (18, 19, 23, 22), (16, 18, 22, 20), (17, 16, 20, 21), (24, 25, 27, 26), (31, 35, 33, 29), (25, 28, 30, 27), (24, 29, 28, 25), (26, 31, 29, 24), (27, 30, 31, 26), (34, 38, 39, 35), (30, 34, 35, 31), (28, 32, 34, 30), (29, 33, 32, 28), (36, 40, 42, 38), (32, 36, 38, 34), (33, 37, 36, 32), (35, 39, 37, 33), (43, 47, 45, 41), (37, 41, 40, 36), (39, 43, 41, 37), (38, 42, 43, 39), (45, 47, 46, 44), (42, 46, 47, 43), (40, 44, 46, 42), (41, 45, 44, 40), (49, 48, 51, 50, 52), (49, 52, 55, 53), (55, 56, 61, 60), (51, 48, 54, 57), (52, 50, 56, 55), (48, 49, 53, 54), (50, 51, 57, 56), (61, 62, 67, 66), (54, 53, 58, 59), (56, 57, 62, 61), (53, 55, 60, 58), (57, 54, 59, 62), (67, 64, 69, 72), (58, 60, 65, 63), (62, 59, 64, 67), (60, 61, 66, 65), (59, 58, 63, 64), (68, 70, 71, 72, 69), (65, 66, 71, 70), (64, 63, 68, 69), (66, 67, 72, 71), (63, 65, 70, 68), (74, 78, 82, 87), (182, 73, 81, 187), (75, 76, 88, 84), (78, 179, 190, 82), (73, 77, 86, 81), (76, 80, 85, 88), (179, 79, 83, 190), (77, 74, 87, 86), (80, 182, 187, 85), (79, 75, 84, 83), (86, 87, 301), (84, 88, 302), (413, 190, 83, 84, 302), (413, 301, 87, 82, 190), (85, 187, 91, 93), (81, 86, 301, 413, 187), (187, 413, 90, 91), (88, 85, 93, 92), (413, 302, 89, 90), (302, 88, 92, 89), (93, 91, 96, 97), (94, 95, 100, 99), (91, 90, 94, 96), (90, 89, 95, 94), (89, 92, 98, 95), (92, 93, 97, 98), (101, 99, 48, 51), (97, 96, 101, 102), (96, 94, 99, 101), (95, 98, 103, 100), (98, 97, 102, 103), (100, 103, 52, 49), (103, 102, 50, 52), (99, 100, 49, 48), (102, 101, 51, 50), (104, 105, 107, 106), (111, 115, 113, 109), (105, 108, 110, 107), (104, 109, 108, 105), (106, 111, 109, 104), (107, 110, 111, 106), (114, 118, 119, 115), (110, 114, 115, 111), (108, 112, 114, 110), (109, 113, 112, 108), (116, 120, 122, 118), (112, 116, 118, 114), (113, 117, 116, 112), (115, 119, 117, 113), (123, 127, 125, 121), (117, 121, 120, 116), (119, 123, 121, 117), (118, 122, 123, 119), (125, 127, 126, 124), (122, 126, 127, 123), (120, 124, 126, 122), (121, 125, 124, 120), (128, 130, 131, 129), (135, 133, 137, 139), (129, 131, 134, 132), (128, 129, 132, 133), (130, 128, 133, 135), (131, 130, 135, 134), (138, 139, 143, 142), (134, 135, 139, 138), (132, 134, 138, 136), (133, 132, 136, 137), (140, 142, 146, 144), (136, 138, 142, 140), (137, 136, 140, 141), (139, 137, 141, 143), (147, 145, 149, 151), (141, 140, 144, 145), (143, 141, 145, 147), (142, 143, 147, 146), (149, 148, 150, 151), (146, 147, 151, 150), (144, 146, 150, 148), (145, 144, 148, 149), (153, 156, 154, 155, 152), (153, 157, 159, 156), (159, 164, 165, 160), (155, 161, 158, 152), (156, 159, 160, 154), (152, 158, 157, 153), (154, 160, 161, 155), (165, 170, 171, 166), (158, 163, 162, 157), (160, 165, 166, 161), (157, 162, 164, 159), (161, 166, 163, 158), (171, 176, 173, 168), (162, 167, 169, 164), (166, 171, 168, 163), (164, 169, 170, 165), (163, 168, 167, 162), (172, 173, 176, 175, 174), (169, 174, 175, 170), (168, 173, 172, 167), (170, 175, 176, 171), (167, 172, 174, 169), (178, 195, 189, 184), (182, 187, 188, 177), (180, 192, 196, 181), (184, 189, 190, 179), (177, 188, 194, 183), (181, 196, 193, 186), (179, 190, 191, 185), (183, 194, 195, 178), (186, 193, 187, 182), (185, 191, 192, 180), (194, 411, 195), (192, 412, 196), (413, 412, 192, 191, 190), (413, 190, 189, 195, 411), (193, 201, 199, 187), (188, 187, 413, 411, 194), (187, 199, 198, 413), (196, 200, 201, 193), (413, 198, 197, 412), (412, 197, 200, 196), (201, 205, 204, 199), (202, 207, 208, 203), (199, 204, 202, 198), (198, 202, 203, 197), (197, 203, 206, 200), (200, 206, 205, 201), (209, 155, 152, 207), (205, 210, 209, 204), (204, 209, 207, 202), (203, 208, 211, 206), (206, 211, 210, 205), (208, 153, 156, 211), (211, 156, 154, 210), (207, 152, 153, 208), (210, 154, 155, 209), (212, 213, 215, 214), (219, 223, 221, 217), (213, 216, 218, 215), (212, 217, 216, 213), (214, 219, 217, 212), (215, 218, 219, 214), (222, 226, 227, 223), (218, 222, 223, 219), (216, 220, 222, 218), (217, 221, 220, 216), (224, 228, 230, 226), (220, 224, 226, 222), (221, 225, 224, 220), (223, 227, 225, 221), (231, 235, 233, 229), (225, 229, 228, 224), (227, 231, 229, 225), (226, 230, 231, 227), (233, 235, 234, 232), (230, 234, 235, 231), (228, 232, 234, 230), (229, 233, 232, 228), (236, 238, 239, 237), (243, 241, 245, 247), (237, 239, 242, 240), (236, 237, 240, 241), (238, 236, 241, 243), (239, 238, 243, 242), (246, 247, 251, 250), (242, 243, 247, 246), (240, 242, 246, 244), (241, 240, 244, 245), (248, 250, 254, 252), (244, 246, 250, 248), (245, 244, 248, 249), (247, 245, 249, 251), (255, 253, 257, 259), (249, 248, 252, 253), (251, 249, 253, 255), (250, 251, 255, 254), (257, 256, 258, 259), (254, 255, 259, 258), (252, 254, 258, 256), (253, 252, 256, 257), (261, 264, 262, 263, 260), (261, 265, 267, 264), (267, 272, 273, 268), (263, 269, 266, 260), (264, 267, 268, 262), (260, 266, 265, 261), (262, 268, 269, 263), (273, 278, 279, 274), (266, 271, 270, 265), (268, 273, 274, 269), (265, 270, 272, 267), (269, 274, 271, 266), (279, 284, 281, 276), (270, 275, 277, 272), (274, 279, 276, 271), (272, 277, 278, 273), (271, 276, 275, 270), (280, 281, 284, 283, 282), (277, 282, 283, 278), (276, 281, 280, 275), (278, 283, 284, 279), (275, 280, 282, 277), (286, 299, 294, 290), (396, 401, 293, 285), (287, 296, 300, 288), (290, 294, 404, 393), (285, 293, 298, 289), (288, 300, 297, 292), (393, 404, 295, 291), (289, 298, 299, 286), (292, 297, 401, 396), (291, 295, 296, 287), (298, 301, 299), (296, 302, 300), (413, 302, 296, 295, 404), (413, 404, 294, 299, 301), (297, 307, 305, 401), (293, 401, 413, 301, 298), (401, 305, 304, 413), (300, 306, 307, 297), (413, 304, 303, 302), (302, 303, 306, 300), (307, 311, 310, 305), (308, 313, 314, 309), (305, 310, 308, 304), (304, 308, 309, 303), (303, 309, 312, 306), (306, 312, 311, 307), (315, 263, 260, 313), (311, 316, 315, 310), (310, 315, 313, 308), (309, 314, 317, 312), (312, 317, 316, 311), (314, 261, 264, 317), (317, 264, 262, 316), (313, 260, 261, 314), (316, 262, 263, 315), (318, 320, 321, 319), (325, 323, 327, 329), (319, 321, 324, 322), (318, 319, 322, 323), (320, 318, 323, 325), (321, 320, 325, 324), (328, 329, 333, 332), (324, 325, 329, 328), (322, 324, 328, 326), (323, 322, 326, 327), (330, 332, 336, 334), (326, 328, 332, 330), (327, 326, 330, 331), (329, 327, 331, 333), (337, 335, 339, 341), (331, 330, 334, 335), (333, 331, 335, 337), (332, 333, 337, 336), (339, 338, 340, 341), (336, 337, 341, 340), (334, 336, 340, 338), (335, 334, 338, 339), (342, 343, 345, 344), (349, 353, 351, 347), (343, 346, 348, 345), (342, 347, 346, 343), (344, 349, 347, 342), (345, 348, 349, 344), (352, 356, 357, 353), (348, 352, 353, 349), (346, 350, 352, 348), (347, 351, 350, 346), (354, 358, 360, 356), (350, 354, 356, 352), (351, 355, 354, 350), (353, 357, 355, 351), (361, 365, 363, 359), (355, 359, 358, 354), (357, 361, 359, 355), (356, 360, 361, 357), (363, 365, 364, 362), (360, 364, 365, 361), (358, 362, 364, 360), (359, 363, 362, 358), (367, 366, 369, 368, 370), (367, 370, 373, 371), (373, 374, 379, 378), (369, 366, 372, 375), (370, 368, 374, 373), (366, 367, 371, 372), (368, 369, 375, 374), (379, 380, 385, 384), (372, 371, 376, 377), (374, 375, 380, 379), (371, 373, 378, 376), (375, 372, 377, 380), (385, 382, 387, 390), (376, 378, 383, 381), (380, 377, 382, 385), (378, 379, 384, 383), (377, 376, 381, 382), (386, 388, 389, 390, 387), (383, 384, 389, 388), (382, 381, 386, 387), (384, 385, 390, 389), (381, 383, 388, 386), (392, 398, 403, 409), (396, 391, 402, 401), (394, 395, 410, 406), (398, 393, 404, 403), (391, 397, 408, 402), (395, 400, 407, 410), (393, 399, 405, 404), (397, 392, 409, 408), (400, 396, 401, 407), (399, 394, 406, 405), (408, 409, 411), (406, 410, 412), (413, 404, 405, 406, 412), (413, 411, 409, 403, 404), (407, 401, 416, 418), (402, 408, 411, 413, 401), (401, 413, 415, 416), (410, 407, 418, 417), (413, 412, 414, 415), (412, 410, 417, 414), (418, 416, 421, 422), (419, 420, 425, 424), (416, 415, 419, 421), (415, 414, 420, 419), (414, 417, 423, 420), (417, 418, 422, 423), (426, 424, 366, 369), (422, 421, 426, 427), (421, 419, 424, 426), (420, 423, 428, 425), (423, 422, 427, 428), (425, 428, 370, 367), (428, 427, 368, 370), (424, 425, 367, 366), (427, 426, 369, 368), (429, 431, 432, 430), (436, 434, 438, 440), (430, 432, 435, 433), (429, 430, 433, 434), (431, 429, 434, 436), (432, 431, 436, 435), (439, 440, 444, 443), (435, 436, 440, 439), (433, 435, 439, 437), (434, 433, 437, 438), (441, 443, 447, 445), (437, 439, 443, 441), (438, 437, 441, 442), (440, 438, 442, 444), (448, 446, 450, 452), (442, 441, 445, 446), (444, 442, 446, 448), (443, 444, 448, 447), (450, 449, 451, 452), (447, 448, 452, 451), (445, 447, 451, 449), (446, 445, 449, 450), (453, 454, 456, 455), (460, 464, 462, 458), (454, 457, 459, 456), (453, 458, 457, 454), (455, 460, 458, 453), (456, 459, 460, 455), (463, 467, 468, 464), (459, 463, 464, 460), (457, 461, 463, 459), (458, 462, 461, 457), (465, 469, 471, 467), (461, 465, 467, 463), (462, 466, 465, 461), (464, 468, 466, 462), (472, 476, 474, 470), (466, 470, 469, 465), (468, 472, 470, 466), (467, 471, 472, 468), (474, 476, 475, 473), (471, 475, 476, 472), (469, 473, 475, 471), (470, 474, 473, 469), (478, 477, 480, 479, 481), (478, 481, 484, 482), (484, 485, 490, 489), (480, 477, 483, 486), (481, 479, 485, 484), (477, 478, 482, 483), (479, 480, 486, 485), (490, 491, 496, 495), (483, 482, 487, 488), (485, 486, 491, 490), (482, 484, 489, 487), (486, 483, 488, 491), (496, 493, 498, 501), (487, 489, 494, 492), (491, 488, 493, 496), (489, 490, 495, 494), (488, 487, 492, 493), (497, 499, 500, 501, 498), (494, 495, 500, 499), (493, 492, 497, 498), (495, 496, 501, 500), (492, 494, 499, 497), (503, 507, 511, 516), (611, 502, 510, 616), (504, 505, 517, 513), (507, 608, 619, 511), (502, 506, 515, 510), (505, 509, 514, 517), (608, 508, 512, 619), (506, 503, 516, 515), (509, 611, 616, 514), (508, 504, 513, 512), (515, 516, 730), (513, 517, 731), (842, 619, 512, 513, 731), (842, 730, 516, 511, 619), (514, 616, 520, 522), (510, 515, 730, 842, 616), (616, 842, 519, 520), (517, 514, 522, 521), (842, 731, 518, 519), (731, 517, 521, 518), (522, 520, 525, 526), (523, 524, 529, 528), (520, 519, 523, 525), (519, 518, 524, 523), (518, 521, 527, 524), (521, 522, 526, 527), (530, 528, 477, 480), (526, 525, 530, 531), (525, 523, 528, 530), (524, 527, 532, 529), (527, 526, 531, 532), (529, 532, 481, 478), (532, 531, 479, 481), (528, 529, 478, 477), (531, 530, 480, 479), (533, 534, 536, 535), (540, 544, 542, 538), (534, 537, 539, 536), (533, 538, 537, 534), (535, 540, 538, 533), (536, 539, 540, 535), (543, 547, 548, 544), (539, 543, 544, 540), (537, 541, 543, 539), (538, 542, 541, 537), (545, 549, 551, 547), (541, 545, 547, 543), (542, 546, 545, 541), (544, 548, 546, 542), (552, 556, 554, 550), (546, 550, 549, 545), (548, 552, 550, 546), (547, 551, 552, 548), (554, 556, 555, 553), (551, 555, 556, 552), (549, 553, 555, 551), (550, 554, 553, 549), (557, 559, 560, 558), (564, 562, 566, 568), (558, 560, 563, 561), (557, 558, 561, 562), (559, 557, 562, 564), (560, 559, 564, 563), (567, 568, 572, 571), (563, 564, 568, 567), (561, 563, 567, 565), (562, 561, 565, 566), (569, 571, 575, 573), (565, 567, 571, 569), (566, 565, 569, 570), (568, 566, 570, 572), (576, 574, 578, 580), (570, 569, 573, 574), (572, 570, 574, 576), (571, 572, 576, 575), (578, 577, 579, 580), (575, 576, 580, 579), (573, 575, 579, 577), (574, 573, 577, 578), (582, 585, 583, 584, 581), (582, 586, 588, 585), (588, 593, 594, 589), (584, 590, 587, 581), (585, 588, 589, 583), (581, 587, 586, 582), (583, 589, 590, 584), (594, 599, 600, 595), (587, 592, 591, 586), (589, 594, 595, 590), (586, 591, 593, 588), (590, 595, 592, 587), (600, 605, 602, 597), (591, 596, 598, 593), (595, 600, 597, 592), (593, 598, 599, 594), (592, 597, 596, 591), (601, 602, 605, 604, 603), (598, 603, 604, 599), (597, 602, 601, 596), (599, 604, 605, 600), (596, 601, 603, 598), (607, 624, 618, 613), (611, 616, 617, 606), (609, 621, 625, 610), (613, 618, 619, 608), (606, 617, 623, 612), (610, 625, 622, 615), (608, 619, 620, 614), (612, 623, 624, 607), (615, 622, 616, 611), (614, 620, 621, 609), (623, 840, 624), (621, 841, 625), (842, 841, 621, 620, 619), (842, 619, 618, 624, 840), (622, 630, 628, 616), (617, 616, 842, 840, 623), (616, 628, 627, 842), (625, 629, 630, 622), (842, 627, 626, 841), (841, 626, 629, 625), (630, 634, 633, 628), (631, 636, 637, 632), (628, 633, 631, 627), (627, 631, 632, 626), (626, 632, 635, 629), (629, 635, 634, 630), (638, 584, 581, 636), (634, 639, 638, 633), (633, 638, 636, 631), (632, 637, 640, 635), (635, 640, 639, 634), (637, 582, 585, 640), (640, 585, 583, 639), (636, 581, 582, 637), (639, 583, 584, 638), (641, 642, 644, 643), (648, 652, 650, 646), (642, 645, 647, 644), (641, 646, 645, 642), (643, 648, 646, 641), (644, 647, 648, 643), (651, 655, 656, 652), (647, 651, 652, 648), (645, 649, 651, 647), (646, 650, 649, 645), (653, 657, 659, 655), (649, 653, 655, 651), (650, 654, 653, 649), (652, 656, 654, 650), (660, 664, 662, 658), (654, 658, 657, 653), (656, 660, 658, 654), (655, 659, 660, 656), (662, 664, 663, 661), (659, 663, 664, 660), (657, 661, 663, 659), (658, 662, 661, 657), (665, 667, 668, 666), (672, 670, 674, 676), (666, 668, 671, 669), (665, 666, 669, 670), (667, 665, 670, 672), (668, 667, 672, 671), (675, 676, 680, 679), (671, 672, 676, 675), (669, 671, 675, 673), (670, 669, 673, 674), (677, 679, 683, 681), (673, 675, 679, 677), (674, 673, 677, 678), (676, 674, 678, 680), (684, 682, 686, 688), (678, 677, 681, 682), (680, 678, 682, 684), (679, 680, 684, 683), (686, 685, 687, 688), (683, 684, 688, 687), (681, 683, 687, 685), (682, 681, 685, 686), (690, 693, 691, 692, 689), (690, 694, 696, 693), (696, 701, 702, 697), (692, 698, 695, 689), (693, 696, 697, 691), (689, 695, 694, 690), (691, 697, 698, 692), (702, 707, 708, 703), (695, 700, 699, 694), (697, 702, 703, 698), (694, 699, 701, 696), (698, 703, 700, 695), (708, 713, 710, 705), (699, 704, 706, 701), (703, 708, 705, 700), (701, 706, 707, 702), (700, 705, 704, 699), (709, 710, 713, 712, 711), (706, 711, 712, 707), (705, 710, 709, 704), (707, 712, 713, 708), (704, 709, 711, 706), (715, 728, 723, 719), (825, 830, 722, 714), (716, 725, 729, 717), (719, 723, 833, 822), (714, 722, 727, 718), (717, 729, 726, 721), (822, 833, 724, 720), (718, 727, 728, 715), (721, 726, 830, 825), (720, 724, 725, 716), (727, 730, 728), (725, 731, 729), (842, 731, 725, 724, 833), (842, 833, 723, 728, 730), (726, 736, 734, 830), (722, 830, 842, 730, 727), (830, 734, 733, 842), (729, 735, 736, 726), (842, 733, 732, 731), (731, 732, 735, 729), (736, 740, 739, 734), (737, 742, 743, 738), (734, 739, 737, 733), (733, 737, 738, 732), (732, 738, 741, 735), (735, 741, 740, 736), (744, 692, 689, 742), (740, 745, 744, 739), (739, 744, 742, 737), (738, 743, 746, 741), (741, 746, 745, 740), (743, 690, 693, 746), (746, 693, 691, 745), (742, 689, 690, 743), (745, 691, 692, 744), (747, 749, 750, 748), (754, 752, 756, 758), (748, 750, 753, 751), (747, 748, 751, 752), (749, 747, 752, 754), (750, 749, 754, 753), (757, 758, 762, 761), (753, 754, 758, 757), (751, 753, 757, 755), (752, 751, 755, 756), (759, 761, 765, 763), (755, 757, 761, 759), (756, 755, 759, 760), (758, 756, 760, 762), (766, 764, 768, 770), (760, 759, 763, 764), (762, 760, 764, 766), (761, 762, 766, 765), (768, 767, 769, 770), (765, 766, 770, 769), (763, 765, 769, 767), (764, 763, 767, 768), (771, 772, 774, 773), (778, 782, 780, 776), (772, 775, 777, 774), (771, 776, 775, 772), (773, 778, 776, 771), (774, 777, 778, 773), (781, 785, 786, 782), (777, 781, 782, 778), (775, 779, 781, 777), (776, 780, 779, 775), (783, 787, 789, 785), (779, 783, 785, 781), (780, 784, 783, 779), (782, 786, 784, 780), (790, 794, 792, 788), (784, 788, 787, 783), (786, 790, 788, 784), (785, 789, 790, 786), (792, 794, 793, 791), (789, 793, 794, 790), (787, 791, 793, 789), (788, 792, 791, 787), (796, 795, 798, 797, 799), (796, 799, 802, 800), (802, 803, 808, 807), (798, 795, 801, 804), (799, 797, 803, 802), (795, 796, 800, 801), (797, 798, 804, 803), (808, 809, 814, 813), (801, 800, 805, 806), (803, 804, 809, 808), (800, 802, 807, 805), (804, 801, 806, 809), (814, 811, 816, 819), (805, 807, 812, 810), (809, 806, 811, 814), (807, 808, 813, 812), (806, 805, 810, 811), (815, 817, 818, 819, 816), (812, 813, 818, 817), (811, 810, 815, 816), (813, 814, 819, 818), (810, 812, 817, 815), (821, 827, 832, 838), (825, 820, 831, 830), (823, 824, 839, 835), (827, 822, 833, 832), (820, 826, 837, 831), (824, 829, 836, 839), (822, 828, 834, 833), (826, 821, 838, 837), (829, 825, 830, 836), (828, 823, 835, 834), (837, 838, 840), (835, 839, 841), (842, 833, 834, 835, 841), (842, 840, 838, 832, 833), (836, 830, 845, 847), (831, 837, 840, 842, 830), (830, 842, 844, 845), (839, 836, 847, 846), (842, 841, 843, 844), (841, 839, 846, 843), (847, 845, 850, 851), (848, 849, 854, 853), (845, 844, 848, 850), (844, 843, 849, 848), (843, 846, 852, 849), (846, 847, 851, 852), (855, 853, 795, 798), (851, 850, 855, 856), (850, 848, 853, 855), (849, 852, 857, 854), (852, 851, 856, 857), (854, 857, 799, 796), (857, 856, 797, 799), (853, 854, 796, 795), (856, 855, 798, 797), (858, 860, 861, 859), (865, 863, 867, 869), (859, 861, 864, 862), (858, 859, 862, 863), (860, 858, 863, 865), (861, 860, 865, 864), (868, 869, 873, 872), (864, 865, 869, 868), (862, 864, 868, 866), (863, 862, 866, 867), (870, 872, 876, 874), (866, 868, 872, 870), (867, 866, 870, 871), (869, 867, 871, 873), (877, 875, 879, 881), (871, 870, 874, 875), (873, 871, 875, 877), (872, 873, 877, 876), (879, 878, 880, 881), (876, 877, 881, 880), (874, 876, 880, 878), (875, 874, 878, 879), (882, 883, 885, 884), (889, 893, 891, 887), (883, 886, 888, 885), (882, 887, 886, 883), (884, 889, 887, 882), (885, 888, 889, 884), (892, 896, 897, 893), (888, 892, 893, 889), (886, 890, 892, 888), (887, 891, 890, 886), (894, 898, 900, 896), (890, 894, 896, 892), (891, 895, 894, 890), (893, 897, 895, 891), (901, 905, 903, 899), (895, 899, 898, 894), (897, 901, 899, 895), (896, 900, 901, 897), (903, 905, 904, 902), (900, 904, 905, 901), (898, 902, 904, 900), (899, 903, 902, 898), (907, 906, 909, 908, 910), (907, 910, 913, 911), (913, 914, 919, 918), (909, 906, 912, 915), (910, 908, 914, 913), (906, 907, 911, 912), (908, 909, 915, 914), (919, 920, 925, 924), (912, 911, 916, 917), (914, 915, 920, 919), (911, 913, 918, 916), (915, 912, 917, 920), (925, 922, 927, 930), (916, 918, 923, 921), (920, 917, 922, 925), (918, 919, 924, 923), (917, 916, 921, 922), (926, 928, 929, 930, 927), (923, 924, 929, 928), (922, 921, 926, 927), (924, 925, 930, 929), (921, 923, 928, 926), (932, 936, 940, 945), (1040, 931, 939, 1045), (933, 934, 946, 942), (936, 1037, 1048, 940), (931, 935, 944, 939), (934, 938, 943, 946), (1037, 937, 941, 1048), (935, 932, 945, 944), (938, 1040, 1045, 943), (937, 933, 942, 941), (944, 945, 1159), (942, 946, 1160), (1271, 1048, 941, 942, 1160), (1271, 1159, 945, 940, 1048), (943, 1045, 949, 951), (939, 944, 1159, 1271, 1045), (1045, 1271, 948, 949), (946, 943, 951, 950), (1271, 1160, 947, 948), (1160, 946, 950, 947), (951, 949, 954, 955), (952, 953, 958, 957), (949, 948, 952, 954), (948, 947, 953, 952), (947, 950, 956, 953), (950, 951, 955, 956), (959, 957, 906, 909), (955, 954, 959, 960), (954, 952, 957, 959), (953, 956, 961, 958), (956, 955, 960, 961), (958, 961, 910, 907), (961, 960, 908, 910), (957, 958, 907, 906), (960, 959, 909, 908), (962, 963, 965, 964), (969, 973, 971, 967), (963, 966, 968, 965), (962, 967, 966, 963), (964, 969, 967, 962), (965, 968, 969, 964), (972, 976, 977, 973), (968, 972, 973, 969), (966, 970, 972, 968), (967, 971, 970, 966), (974, 978, 980, 976), (970, 974, 976, 972), (971, 975, 974, 970), (973, 977, 975, 971), (981, 985, 983, 979), (975, 979, 978, 974), (977, 981, 979, 975), (976, 980, 981, 977), (983, 985, 984, 982), (980, 984, 985, 981), (978, 982, 984, 980), (979, 983, 982, 978), (986, 988, 989, 987), (993, 991, 995, 997), (987, 989, 992, 990), (986, 987, 990, 991), (988, 986, 991, 993), (989, 988, 993, 992), (996, 997, 1001, 1000), (992, 993, 997, 996), (990, 992, 996, 994), (991, 990, 994, 995), (998, 1000, 1004, 1002), (994, 996, 1000, 998), (995, 994, 998, 999), (997, 995, 999, 1001), (1005, 1003, 1007, 1009), (999, 998, 1002, 1003), (1001, 999, 1003, 1005), (1000, 1001, 1005, 1004), (1007, 1006, 1008, 1009), (1004, 1005, 1009, 1008), (1002, 1004, 1008, 1006), (1003, 1002, 1006, 1007), (1011, 1014, 1012, 1013, 1010), (1011, 1015, 1017, 1014), (1017, 1022, 1023, 1018), (1013, 1019, 1016, 1010), (1014, 1017, 1018, 1012), (1010, 1016, 1015, 1011), (1012, 1018, 1019, 1013), (1023, 1028, 1029, 1024), (1016, 1021, 1020, 1015), (1018, 1023, 1024, 1019), (1015, 1020, 1022, 1017), (1019, 1024, 1021, 1016), (1029, 1034, 1031, 1026), (1020, 1025, 1027, 1022), (1024, 1029, 1026, 1021), (1022, 1027, 1028, 1023), (1021, 1026, 1025, 1020), (1030, 1031, 1034, 1033, 1032), (1027, 1032, 1033, 1028), (1026, 1031, 1030, 1025), (1028, 1033, 1034, 1029), (1025, 1030, 1032, 1027), (1036, 1053, 1047, 1042), (1040, 1045, 1046, 1035), (1038, 1050, 1054, 1039), (1042, 1047, 1048, 1037), (1035, 1046, 1052, 1041), (1039, 1054, 1051, 1044), (1037, 1048, 1049, 1043), (1041, 1052, 1053, 1036), (1044, 1051, 1045, 1040), (1043, 1049, 1050, 1038), (1052, 1269, 1053), (1050, 1270, 1054), (1271, 1270, 1050, 1049, 1048), (1271, 1048, 1047, 1053, 1269), (1051, 1059, 1057, 1045), (1046, 1045, 1271, 1269, 1052), (1045, 1057, 1056, 1271), (1054, 1058, 1059, 1051), (1271, 1056, 1055, 1270), (1270, 1055, 1058, 1054), (1059, 1063, 1062, 1057), (1060, 1065, 1066, 1061), (1057, 1062, 1060, 1056), (1056, 1060, 1061, 1055), (1055, 1061, 1064, 1058), (1058, 1064, 1063, 1059), (1067, 1013, 1010, 1065), (1063, 1068, 1067, 1062), (1062, 1067, 1065, 1060), (1061, 1066, 1069, 1064), (1064, 1069, 1068, 1063), (1066, 1011, 1014, 1069), (1069, 1014, 1012, 1068), (1065, 1010, 1011, 1066), (1068, 1012, 1013, 1067), (1070, 1071, 1073, 1072), (1077, 1081, 1079, 1075), (1071, 1074, 1076, 1073), (1070, 1075, 1074, 1071), (1072, 1077, 1075, 1070), (1073, 1076, 1077, 1072), (1080, 1084, 1085, 1081), (1076, 1080, 1081, 1077), (1074, 1078, 1080, 1076), (1075, 1079, 1078, 1074), (1082, 1086, 1088, 1084), (1078, 1082, 1084, 1080), (1079, 1083, 1082, 1078), (1081, 1085, 1083, 1079), (1089, 1093, 1091, 1087), (1083, 1087, 1086, 1082), (1085, 1089, 1087, 1083), (1084, 1088, 1089, 1085), (1091, 1093, 1092, 1090), (1088, 1092, 1093, 1089), (1086, 1090, 1092, 1088), (1087, 1091, 1090, 1086), (1094, 1096, 1097, 1095), (1101, 1099, 1103, 1105), (1095, 1097, 1100, 1098), (1094, 1095, 1098, 1099), (1096, 1094, 1099, 1101), (1097, 1096, 1101, 1100), (1104, 1105, 1109, 1108), (1100, 1101, 1105, 1104), (1098, 1100, 1104, 1102), (1099, 1098, 1102, 1103), (1106, 1108, 1112, 1110), (1102, 1104, 1108, 1106), (1103, 1102, 1106, 1107), (1105, 1103, 1107, 1109), (1113, 1111, 1115, 1117), (1107, 1106, 1110, 1111), (1109, 1107, 1111, 1113), (1108, 1109, 1113, 1112), (1115, 1114, 1116, 1117), (1112, 1113, 1117, 1116), (1110, 1112, 1116, 1114), (1111, 1110, 1114, 1115), (1119, 1122, 1120, 1121, 1118), (1119, 1123, 1125, 1122), (1125, 1130, 1131, 1126), (1121, 1127, 1124, 1118), (1122, 1125, 1126, 1120), (1118, 1124, 1123, 1119), (1120, 1126, 1127, 1121), (1131, 1136, 1137, 1132), (1124, 1129, 1128, 1123), (1126, 1131, 1132, 1127), (1123, 1128, 1130, 1125), (1127, 1132, 1129, 1124), (1137, 1142, 1139, 1134), (1128, 1133, 1135, 1130), (1132, 1137, 1134, 1129), (1130, 1135, 1136, 1131), (1129, 1134, 1133, 1128), (1138, 1139, 1142, 1141, 1140), (1135, 1140, 1141, 1136), (1134, 1139, 1138, 1133), (1136, 1141, 1142, 1137), (1133, 1138, 1140, 1135), (1144, 1157, 1152, 1148), (1254, 1259, 1151, 1143), (1145, 1154, 1158, 1146), (1148, 1152, 1262, 1251), (1143, 1151, 1156, 1147), (1146, 1158, 1155, 1150), (1251, 1262, 1153, 1149), (1147, 1156, 1157, 1144), (1150, 1155, 1259, 1254), (1149, 1153, 1154, 1145), (1156, 1159, 1157), (1154, 1160, 1158), (1271, 1160, 1154, 1153, 1262), (1271, 1262, 1152, 1157, 1159), (1155, 1165, 1163, 1259), (1151, 1259, 1271, 1159, 1156), (1259, 1163, 1162, 1271), (1158, 1164, 1165, 1155), (1271, 1162, 1161, 1160), (1160, 1161, 1164, 1158), (1165, 1169, 1168, 1163), (1166, 1171, 1172, 1167), (1163, 1168, 1166, 1162), (1162, 1166, 1167, 1161), (1161, 1167, 1170, 1164), (1164, 1170, 1169, 1165), (1173, 1121, 1118, 1171), (1169, 1174, 1173, 1168), (1168, 1173, 1171, 1166), (1167, 1172, 1175, 1170), (1170, 1175, 1174, 1169), (1172, 1119, 1122, 1175), (1175, 1122, 1120, 1174), (1171, 1118, 1119, 1172), (1174, 1120, 1121, 1173), (1176, 1178, 1179, 1177), (1183, 1181, 1185, 1187), (1177, 1179, 1182, 1180), (1176, 1177, 1180, 1181), (1178, 1176, 1181, 1183), (1179, 1178, 1183, 1182), (1186, 1187, 1191, 1190), (1182, 1183, 1187, 1186), (1180, 1182, 1186, 1184), (1181, 1180, 1184, 1185), (1188, 1190, 1194, 1192), (1184, 1186, 1190, 1188), (1185, 1184, 1188, 1189), (1187, 1185, 1189, 1191), (1195, 1193, 1197, 1199), (1189, 1188, 1192, 1193), (1191, 1189, 1193, 1195), (1190, 1191, 1195, 1194), (1197, 1196, 1198, 1199), (1194, 1195, 1199, 1198), (1192, 1194, 1198, 1196), (1193, 1192, 1196, 1197), (1200, 1201, 1203, 1202), (1207, 1211, 1209, 1205), (1201, 1204, 1206, 1203), (1200, 1205, 1204, 1201), (1202, 1207, 1205, 1200), (1203, 1206, 1207, 1202), (1210, 1214, 1215, 1211), (1206, 1210, 1211, 1207), (1204, 1208, 1210, 1206), (1205, 1209, 1208, 1204), (1212, 1216, 1218, 1214), (1208, 1212, 1214, 1210), (1209, 1213, 1212, 1208), (1211, 1215, 1213, 1209), (1219, 1223, 1221, 1217), (1213, 1217, 1216, 1212), (1215, 1219, 1217, 1213), (1214, 1218, 1219, 1215), (1221, 1223, 1222, 1220), (1218, 1222, 1223, 1219), (1216, 1220, 1222, 1218), (1217, 1221, 1220, 1216), (1225, 1224, 1227, 1226, 1228), (1225, 1228, 1231, 1229), (1231, 1232, 1237, 1236), (1227, 1224, 1230, 1233), (1228, 1226, 1232, 1231), (1224, 1225, 1229, 1230), (1226, 1227, 1233, 1232), (1237, 1238, 1243, 1242), (1230, 1229, 1234, 1235), (1232, 1233, 1238, 1237), (1229, 1231, 1236, 1234), (1233, 1230, 1235, 1238), (1243, 1240, 1245, 1248), (1234, 1236, 1241, 1239), (1238, 1235, 1240, 1243), (1236, 1237, 1242, 1241), (1235, 1234, 1239, 1240), (1244, 1246, 1247, 1248, 1245), (1241, 1242, 1247, 1246), (1240, 1239, 1244, 1245), (1242, 1243, 1248, 1247), (1239, 1241, 1246, 1244), (1250, 1256, 1261, 1267), (1254, 1249, 1260, 1259), (1252, 1253, 1268, 1264), (1256, 1251, 1262, 1261), (1249, 1255, 1266, 1260), (1253, 1258, 1265, 1268), (1251, 1257, 1263, 1262), (1255, 1250, 1267, 1266), (1258, 1254, 1259, 1265), (1257, 1252, 1264, 1263), (1266, 1267, 1269), (1264, 1268, 1270), (1271, 1262, 1263, 1264, 1270), (1271, 1269, 1267, 1261, 1262), (1265, 1259, 1274, 1276), (1260, 1266, 1269, 1271, 1259), (1259, 1271, 1273, 1274), (1268, 1265, 1276, 1275), (1271, 1270, 1272, 1273), (1270, 1268, 1275, 1272), (1276, 1274, 1279, 1280), (1277, 1278, 1283, 1282), (1274, 1273, 1277, 1279), (1273, 1272, 1278, 1277), (1272, 1275, 1281, 1278), (1275, 1276, 1280, 1281), (1284, 1282, 1224, 1227), (1280, 1279, 1284, 1285), (1279, 1277, 1282, 1284), (1278, 1281, 1286, 1283), (1281, 1280, 1285, 1286), (1283, 1286, 1228, 1225), (1286, 1285, 1226, 1228), (1282, 1283, 1225, 1224), (1285, 1284, 1227, 1226)])
me_circle_010.polygons.foreach_set('use_smooth', [True] * 1212)
me_circle_010.polygons.foreach_set('material_index', [0, 0, 0, 0, 0, 0, 0, 0, 0, 0, 0, 0, 0, 0, 0, 0, 0, 0, 0, 0, 0, 0, 0, 0, 0, 0, 0, 0, 0, 0, 0, 0, 0, 0, 0, 0, 0, 0, 0, 0, 0, 0, 0, 0, 0, 0, 0, 0, 0, 0, 0, 0, 0, 0, 0, 0, 0, 0, 0, 0, 0, 0, 0, 0, 0, 0, 1, 1, 1, 1, 1, 1, 1, 1, 1, 1, 1, 1, 1, 1, 0, 1, 0, 0, 0, 0, 0, 0, 0, 0, 0, 0, 0, 0, 0, 0, 0, 0, 0, 0, 0, 0, 0, 0, 0, 0, 0, 0, 0, 0, 0, 0, 0, 0, 0, 0, 0, 0, 0, 0, 0, 0, 0, 0, 0, 0, 0, 0, 0, 0, 0, 0, 0, 0, 0, 0, 0, 0, 0, 0, 0, 0, 0, 0, 0, 0, 0, 0, 0, 0, 0, 0, 0, 0, 0, 0, 0, 0, 0, 0, 0, 0, 0, 0, 0, 0, 0, 1, 1, 1, 1, 1, 1, 1, 1, 1, 1, 1, 1, 1, 1, 0, 1, 0, 0, 0, 0, 0, 0, 0, 0, 0, 0, 0, 0, 0, 0, 0, 0, 0, 0, 0, 0, 0, 0, 0, 0, 0, 0, 0, 0, 0, 0, 0, 0, 0, 0, 0, 0, 0, 0, 0, 0, 0, 0, 0, 0, 0, 0, 0, 0, 0, 0, 0, 0, 0, 0, 0, 0, 0, 0, 0, 0, 0, 0, 0, 0, 0, 0, 0, 0, 0, 0, 0, 0, 0, 0, 0, 0, 0, 0, 0, 0, 0, 0, 0, 0, 0, 1, 1, 1, 1, 1, 1, 1, 1, 1, 1, 1, 1, 1, 1, 0, 1, 0, 0, 0, 0, 0, 0, 0, 0, 0, 0, 0, 0, 0, 0, 0, 0, 0, 0, 0, 0, 0, 0, 0, 0, 0, 0, 0, 0, 0, 0, 0, 0, 0, 0, 0, 0, 0, 0, 0, 0, 0, 0, 0, 0, 0, 0, 0, 0, 0, 0, 0, 0, 0, 0, 0, 0, 0, 0, 0, 0, 0, 0, 0, 0, 0, 0, 0, 0, 0, 0, 0, 0, 0, 0, 0, 0, 0, 0, 0, 0, 0, 0, 0, 0, 0, 1, 1, 1, 1, 1, 1, 1, 1, 1, 1, 1, 1, 1, 1, 0, 1, 0, 0, 0, 0, 0, 0, 0, 0, 0, 0, 0, 0, 0, 0, 0, 0, 0, 0, 0, 0, 0, 0, 0, 0, 0, 0, 0, 0, 0, 0, 0, 0, 0, 0, 0, 0, 0, 0, 0, 0, 0, 0, 0, 0, 0, 0, 0, 0, 0, 0, 0, 0, 0, 0, 0, 0, 0, 0, 0, 0, 0, 0, 0, 0, 0, 0, 0, 0, 0, 0, 0, 0, 0, 0, 0, 0, 0, 0, 0, 0, 0, 0, 0, 0, 0, 1, 1, 1, 1, 1, 1, 1, 1, 1, 1, 1, 1, 1, 1, 0, 1, 0, 0, 0, 0, 0, 0, 0, 0, 0, 0, 0, 0, 0, 0, 0, 0, 0, 0, 0, 0, 0, 0, 0, 0, 0, 0, 0, 0, 0, 0, 0, 0, 0, 0, 0, 0, 0, 0, 0, 0, 0, 0, 0, 0, 0, 0, 0, 0, 0, 0, 0, 0, 0, 0, 0, 0, 0, 0, 0, 0, 0, 0, 0, 0, 0, 0, 0, 0, 0, 0, 0, 0, 0, 0, 0, 0, 0, 0, 0, 0, 0, 0, 0, 0, 0, 1, 1, 1, 1, 1, 1, 1, 1, 1, 1, 1, 1, 1, 1, 0, 1, 0, 0, 0, 0, 0, 0, 0, 0, 0, 0, 0, 0, 0, 0, 0, 0, 0, 0, 0, 0, 0, 0, 0, 0, 0, 0, 0, 0, 0, 0, 0, 0, 0, 0, 0, 0, 0, 0, 0, 0, 0, 0, 0, 0, 0, 0, 0, 0, 0, 0, 0, 0, 0, 0, 0, 0, 0, 0, 0, 0, 0, 0, 0, 0, 0, 0, 0, 0, 0, 0, 0, 0, 0, 0, 0, 0, 0, 0, 0, 0, 0, 0, 0, 0, 0, 1, 1, 1, 1, 1, 1, 1, 1, 1, 1, 1, 1, 1, 1, 0, 1, 0, 0, 0, 0, 0, 0, 0, 0, 0, 0, 0, 0, 0, 0, 0, 0, 0, 0, 0, 0, 0, 0, 0, 0, 0, 0, 0, 0, 0, 0, 0, 0, 0, 0, 0, 0, 0, 0, 0, 0, 0, 0, 0, 0, 0, 0, 0, 0, 0, 0, 0, 0, 0, 0, 0, 0, 0, 0, 0, 0, 0, 0, 0, 0, 0, 0, 0, 0, 0, 0, 0, 0, 0, 0, 0, 0, 0, 0, 0, 0, 0, 0, 0, 0, 0, 1, 1, 1, 1, 1, 1, 1, 1, 1, 1, 1, 1, 1, 1, 0, 1, 0, 0, 0, 0, 0, 0, 0, 0, 0, 0, 0, 0, 0, 0, 0, 0, 0, 0, 0, 0, 0, 0, 0, 0, 0, 0, 0, 0, 0, 0, 0, 0, 0, 0, 0, 0, 0, 0, 0, 0, 0, 0, 0, 0, 0, 0, 0, 0, 0, 0, 0, 0, 0, 0, 0, 0, 0, 0, 0, 0, 0, 0, 0, 0, 0, 0, 0, 0, 0, 0, 0, 0, 0, 0, 0, 0, 0, 0, 0, 0, 0, 0, 0, 0, 0, 1, 1, 1, 1, 1, 1, 1, 1, 1, 1, 1, 1, 1, 1, 0, 1, 0, 0, 0, 0, 0, 0, 0, 0, 0, 0, 0, 0, 0, 0, 0, 0, 0, 0, 0, 0, 0, 0, 0, 0, 0, 0, 0, 0, 0, 0, 0, 0, 0, 0, 0, 0, 0, 0, 0, 0, 0, 0, 0, 0, 0, 0, 0, 0, 0, 0, 0, 0, 0, 0, 0, 0, 0, 0, 0, 0, 0, 0, 0, 0, 0, 0, 0, 0, 0, 0, 0, 0, 0, 0, 0, 0, 0, 0, 0, 0, 0, 0, 0, 0, 0, 1, 1, 1, 1, 1, 1, 1, 1, 1, 1, 1, 1, 1, 1, 0, 1, 0, 0, 0, 0, 0, 0, 0, 0, 0, 0, 0, 0, 0, 0, 0, 0, 0, 0, 0, 0, 0, 0, 0, 0, 0, 0, 0, 0, 0, 0, 0, 0, 0, 0, 0, 0, 0, 0, 0, 0, 0, 0, 0, 0, 0, 0, 0, 0, 0, 0, 0, 0, 0, 0, 0, 0, 0, 0, 0, 0, 0, 0, 0, 0, 0, 0, 0, 0, 0, 0, 0, 0, 0, 0, 0, 0, 0, 0, 0, 0, 0, 0, 0, 0, 0, 1, 1, 1, 1, 1, 1, 1, 1, 1, 1, 1, 1, 1, 1, 0, 1, 0, 0, 0, 0, 0, 0, 0, 0, 0, 0, 0, 0, 0, 0, 0, 0, 0, 0, 0, 0, 0, 0, 0, 0, 0, 0, 0, 0, 0, 0, 0, 0, 0, 0, 0, 0, 0, 0, 0, 0, 0, 0, 0, 0, 0, 0, 0, 0, 0, 0, 0, 0, 0, 0, 0, 0, 0, 0, 0, 0, 0, 0, 0, 0, 0, 0, 0, 0, 0, 0, 0, 0, 0, 0, 0, 0, 0, 0, 0, 0, 0, 0, 0, 0, 0, 1, 1, 1, 1, 1, 1, 1, 1, 1, 1, 1, 1, 1, 1, 0, 1, 0, 0, 0, 0, 0, 0, 0, 0, 0, 0, 0, 0, 0, 0, 0, 0, 0, 0, 0])
me_circle_010.materials.append(mat_youngplant)
me_circle_010.materials.append(mat_earth)
me_circle_010.use_remesh_preserve_volume = False
me_circle_010.use_remesh_preserve_attributes = False
me_circle_010.use_mirror_vertex_groups = False
me_circle_010.update()

# ---- objects
ob_circle_004 = bpy.data.objects.new('Circle.004', me_circle_010)

# ---- transforms, parenting, visibility, modifiers, constraints
ob_circle_004.location = (0.0, 0.0, 0.0)
ob_circle_004.lineart.crease_threshold = 0.0

# ---- collection membership
col_collection_1.objects.link(ob_circle_004)

# ---- scene / render settings (as saved in the file)
scene.frame_start = 1; scene.frame_end = 250; scene.frame_set(1)
scene.render.engine = 'BLENDER_EEVEE_NEXT'
scene.render.resolution_percentage = 50
scene.render.dither_intensity = 0.0
scene.cycles.use_denoising = False
scene.cycles.samples = 128
scene.cycles.sampling_pattern = 'TABULATED_SOBOL'
scene.cycles.light_sampling_threshold = 0.0
scene.cycles.use_adaptive_sampling = False
scene.cycles.use_light_tree = False
scene.cycles.blur_glossy = 0.0
scene.cycles.sample_clamp_indirect = 0.0
scene.view_settings.view_transform = 'Standard'
bpy.context.view_layer.update()

# ---- added for rendering (the .blend has no active camera and no usable light): camera, sun
cam_auto = bpy.data.cameras.new('AutoCamera')
cam_auto.lens = 50.0
cam_auto.sensor_width = 36.0
cam_auto.clip_end = 1000.0
ob_auto_camera = bpy.data.objects.new('AutoCamera', cam_auto)
scene.collection.objects.link(ob_auto_camera)
ob_auto_camera.location = (1.83304, -2.19965, 2.03871)
ob_auto_camera.rotation_euler = (1.09748, -7.21219e-08, 0.694738)
scene.camera = ob_auto_camera
light_auto_sun = bpy.data.lights.new('AutoSun', 'SUN')
light_auto_sun.energy = 3.0
light_auto_sun.angle = 0.0523599
ob_auto_sun = bpy.data.objects.new('AutoSun', light_auto_sun)
scene.collection.objects.link(ob_auto_sun)
ob_auto_sun.rotation_euler = (0.872665, 0.174533, 0.523599)
bpy.context.view_layer.update()
